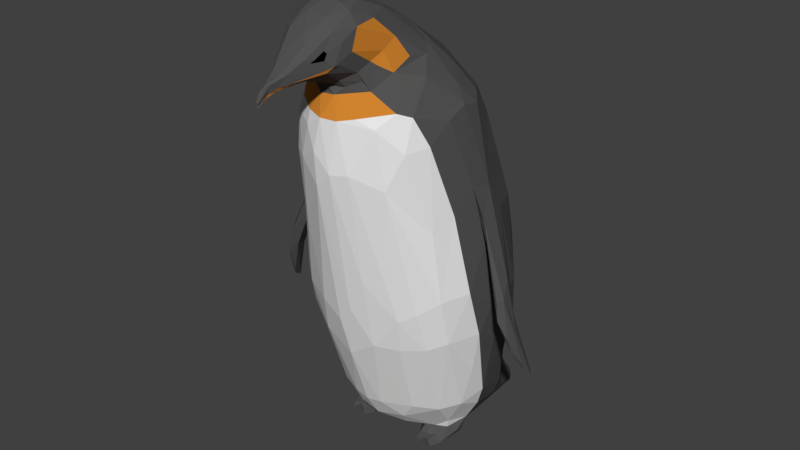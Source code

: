 # Source: Penguin.blend  (saved by Blender 2.79.0; exported with 4.5.12 LTS)
import bpy
from mathutils import Matrix  # noqa: F401  (used for matrix-valued properties, if any)

bpy.ops.wm.read_factory_settings(use_empty=True)
scene = bpy.context.scene
scene.name = 'Scene'

# ---- collections
col_collection_1 = bpy.data.collections.new('Collection 1'); scene.collection.children.link(col_collection_1)

# ---- materials (node trees are filled in below, after node groups)
mat_penguin_eyes = bpy.data.materials.new('Penguin Eyes')
mat_penguin_eyes.alpha_threshold = 0.0
mat_penguin_eyes.diffuse_color = (0.0, 0.0, 0.0, 1.0)
mat_penguin_eyes.roughness = 0.5
mat_penguin_skin = bpy.data.materials.new('Penguin Skin')
mat_penguin_skin.alpha_threshold = 0.0
mat_penguin_skin.diffuse_color = (0.0291, 0.0291, 0.0291, 1.0)
mat_penguin_skin.roughness = 0.5
mat_penguin_belly = bpy.data.materials.new('Penguin Belly')
mat_penguin_belly.alpha_threshold = 0.0
mat_penguin_belly.roughness = 0.5
mat_penguin_orange = bpy.data.materials.new('Penguin Orange')
mat_penguin_orange.alpha_threshold = 0.0
mat_penguin_orange.diffuse_color = (0.624, 0.227, 0.02843, 1.0)
mat_penguin_orange.roughness = 0.5

# ---- material node trees
mat_penguin_eyes.use_nodes = True; mat_penguin_eyes.node_tree.nodes.clear()
_N = mat_penguin_eyes.node_tree.nodes; _L = mat_penguin_eyes.node_tree.links
n0 = _N.new('ShaderNodeOutputMaterial'); n0.name = 'Material Output'; n0.location = (300, 300)
n1 = _N.new('ShaderNodeBsdfDiffuse'); n1.name = 'Diffuse BSDF'; n1.location = (10, 300)
n1.inputs[0].default_value = (0.0, 0.0, 0.0, 1.0)
_L.new(n1.outputs[0], n0.inputs[0])
n0.is_active_output = True
mat_penguin_skin.use_nodes = True; mat_penguin_skin.node_tree.nodes.clear()
_N = mat_penguin_skin.node_tree.nodes; _L = mat_penguin_skin.node_tree.links
n0 = _N.new('ShaderNodeOutputMaterial'); n0.name = 'Material Output'; n0.location = (300, 300)
n1 = _N.new('ShaderNodeBsdfDiffuse'); n1.name = 'Diffuse BSDF'; n1.location = (10, 300)
n1.inputs[0].default_value = (0.0865, 0.0865, 0.0865, 1.0)
_L.new(n1.outputs[0], n0.inputs[0])
n0.is_active_output = True
mat_penguin_belly.use_nodes = True; mat_penguin_belly.node_tree.nodes.clear()
_N = mat_penguin_belly.node_tree.nodes; _L = mat_penguin_belly.node_tree.links
n0 = _N.new('ShaderNodeOutputMaterial'); n0.name = 'Material Output'; n0.location = (300, 300)
n1 = _N.new('ShaderNodeBsdfDiffuse'); n1.name = 'Diffuse BSDF'; n1.location = (10, 300)
_L.new(n1.outputs[0], n0.inputs[0])
n0.is_active_output = True
mat_penguin_orange.use_nodes = True; mat_penguin_orange.node_tree.nodes.clear()
_N = mat_penguin_orange.node_tree.nodes; _L = mat_penguin_orange.node_tree.links
n0 = _N.new('ShaderNodeOutputMaterial'); n0.name = 'Material Output'; n0.location = (300, 300)
n1 = _N.new('ShaderNodeBsdfDiffuse'); n1.name = 'Diffuse BSDF'; n1.location = (10, 300)
n1.inputs[0].default_value = (0.624, 0.227, 0.02843, 1.0)
_L.new(n1.outputs[0], n0.inputs[0])
n0.is_active_output = True

# ---- world
world_world = bpy.data.worlds.new('World'); scene.world = world_world
world_world.color = (0.05088, 0.05088, 0.05088)
world_world.use_sun_shadow = False
world_world.sun_shadow_jitter_overblur = 0.0
world_world.cycles.sampling_method = 'MANUAL'

# ---- meshes
me_penguin = bpy.data.meshes.new('Penguin')
me_penguin.from_pydata([(0.1722, 0.7405, 0.05322), (0.1795, 0.1981, 0.01374), (0.2267, 0.04259, 0.1069), (0.1891, 0.216, 0.05368), (-0.06029, 0.8513, 0.08098), (-0.1466, 0.7878, 0.07615), (-0.2531, 0.7074, 0.07102), (-0.2023, 0.7417, 0.05238), (-0.2177, 0.7352, 0.04782), (-0.2855, 0.1837, 0.04422), (-0.1301, 0.1607, 0.04132), (0.001577, 0.1524, 0.02918), (-0.1259, 0.1067, 0.01796), (-0.1671, 0.008256, 0.1054), (-0.2111, -0.0006241, 0.1114), (-0.1795, 0.1981, 0.01374), (0.03661, -0.2921, 2.368), (0.06275, -0.1596, 2.31), (0.0356, 0.2924, 2.03), (0.2677, -0.3181, 1.929), (-0.005237, -0.4921, 1.897), (0.2328, -0.1571, 0.3387), (0.3322, -0.06924, 0.3175), (0.4353, -0.1474, 0.7788), (0.3941, -0.2204, 1.36), (0.4836, 0.06264, 1.288), (0.5045, 0.1424, 1.264), (0.5011, 0.07699, 1.272), (0.3883, 0.4425, 0.806), (0.3716, 0.3834, 1.345), (0.2842, 0.5305, 0.7827), (0.112, 0.5922, 0.3902), (0.3606, 0.1224, 1.875), (0.3401, 0.4796, 1.097), (0.004166, 0.6528, 0.2914), (0.1149, -0.4677, 2.246), (-0.02089, -0.715, 2.129), (-0.02875, -0.81, 2.047), (-0.08751, -0.2124, 2.353), (-0.01265, -0.428, 2.023), (-0.3161, 0.07517, 1.972), (-0.01998, -0.3832, 0.8468), (-0.08959, -0.4803, 1.842), (-0.3007, -0.08937, 0.3387), (-0.312, -0.3036, 1.81), (-0.5019, 0.1715, 0.7476), (-0.3794, 0.1237, 1.829), (-0.3448, 0.1954, 1.834), (-0.04038, 0.6367, 1.002), (-0.03929, 0.6193, 1.24), (-0.1528, 0.4839, 1.602), (-0.242, -0.3889, 1.664), (-0.1464, -0.3538, 2.355), (-0.1904, -0.4262, 2.201), (-0.07616, -0.665, 2.093), (-0.0511, -0.751, 2.102), (-0.04331, -0.7655, 2.062), (0.5611, 0.1023, 1.131), (0.6872, 0.02699, 0.8852), (0.7454, 0.08547, 0.6457), (0.7428, 0.008381, 0.7249), (0.7566, 0.06296, 0.6493), (-0.1957, 0.6833, 0.1301), (0.1281, -0.08065, 0.1575), (-0.6398, 0.08827, 1.039), (-0.6622, 0.03853, 0.8762), (-0.7355, 0.06868, 0.6356), (-0.7054, 0.003258, 0.7113), (-0.7441, 0.08236, 0.6491), (-0.511, 0.1133, 1.251), (-0.5132, 0.1501, 1.278), (-0.01854, -0.5586, 2.071), (0.02755, -0.5602, 2.102), (0.02987, 0.7875, 0.07691), (0.09852, 0.8167, 0.07061), (0.1986, 0.7508, 0.07601), (0.1708, 0.7327, 0.1087), (0.1243, 0.6962, 0.05688), (0.2509, 0.6788, 0.08038), (0.2558, 0.6624, 0.07116), (0.2599, 0.2449, 0.09015), (0.2068, 0.6008, 0.04909), (0.1549, 0.1847, 0.04365), (0.3001, 0.04651, 0.1675), (0.2883, 0.1826, 0.0457), (0.1771, 0.02242, 0.1069), (0.008177, 0.03412, 0.06735), (0.03211, 0.2219, 0.0228), (0.3284, 0.1624, 0.1425), (0.2966, 0.2009, 0.09769), (0.2883, 0.0575, 0.1189), (0.233, 0.2009, 0.02481), (0.2797, 0.0108, 0.04067), (0.1351, 0.1436, 0.00509), (-0.0832, 0.7662, 0.1164), (-0.06606, 0.8385, 0.06904), (-0.122, 0.7291, 0.05215), (-0.1878, 0.8243, 0.05472), (-0.1566, 0.7817, 0.03268), (-0.04001, 0.2307, 0.02346), (-0.2189, 0.2976, 0.06755), (-0.1624, -0.002929, 0.02971), (-0.1421, 0.156, 0.004902), (-0.233, 0.2009, 0.02481), (-0.2797, 0.0108, 0.04067), (-0.2095, -0.02748, 0.1492), (-0.08647, -0.07459, 0.1417), (-0.1242, 0.1298, 0.03723), (-0.1703, 0.201, 0.04147), (-0.1252, 0.08808, 0.04552), (-0.3132, 0.1367, 0.06239), (-0.2489, 0.2159, 0.07321), (-0.2724, 0.03102, 0.0873), (-0.3211, 0.1951, 0.1368), (-0.1739, 0.006898, 0.06823), (0.1795, -0.2292, 2.065), (-0.04849, -0.4441, 2.04), (-0.002301, -0.07038, 2.29), (0.05782, -0.4337, 2.058), (0.1124, -0.3801, 2.091), (0.1766, -0.1204, 2.109), (0.145, -0.3377, 2.003), (0.1424, -0.2546, 2.161), (0.02787, -0.4326, 2.042), (0.06298, -0.4045, 2.022), (0.1436, 0.04559, 2.122), (-0.02944, 0.02542, 2.239), (0.1173, -0.3567, 2.048), (0.1422, -0.2904, 2.105), (0.186, -0.01906, 2.097), (0.2092, 0.1547, 2.017), (-0.01682, 0.2633, 2.067), (0.03271, 0.6204, 0.3748), (0.0241, 0.6332, 1.136), (-0.008695, 0.3986, 1.901), (0.03535, 0.4914, 1.705), (0.04396, 0.559, 1.509), (0.06979, 0.6315, 0.7819), (0.1316, 0.494, 1.611), (0.1279, 0.5859, 0.5158), (0.3248, 0.4488, 0.4558), (0.4692, 0.3249, 0.9422), (0.4482, 0.3616, 0.7624), (0.3094, 0.041, 1.977), (0.5047, 0.2132, 0.9318), (0.497, 0.1363, 0.7142), (0.395, 0.2947, 0.2471), (0.2699, -0.1204, 2.039), (0.4476, -0.01007, 1.539), (0.4754, 0.01102, 1.399), (0.4948, 0.01332, 0.7805), (0.4054, 0.1474, 0.2718), (0.488, -0.0606, 1.033), (0.2674, -0.2304, 1.985), (0.3706, -0.2182, 1.774), (0.4277, -0.1956, 1.017), (0.3631, -0.2181, 0.7481), (0.2743, -0.3156, 0.9141), (0.07245, -0.4755, 1.894), (0.1281, -0.4715, 1.657), (0.1635, -0.1391, 0.2388), (0.04507, -0.5002, 1.649), (0.142, -0.3362, 0.7448), (0.2566, -0.2851, 0.7366), (0.5131, 0.08737, 0.9266), (0.5044, 0.001683, 1.391), (0.4533, 0.1094, 1.499), (0.3951, 0.3714, 0.4712), (0.04094, 0.696, 0.1997), (0.1918, 0.5886, 0.803), (0.1211, 0.6126, 1.078), (0.3076, 0.1875, 1.905), (0.3787, -0.09698, 1.861), (0.319, -0.2712, 1.91), (0.2194, -0.4005, 1.867), (0.1435, -0.4323, 1.908), (0.006607, 0.586, 1.439), (0.2457, 0.4592, 1.499), (0.4305, -0.1171, 1.429), (0.1741, 0.5708, 1.264), (0.2525, 0.5135, 0.3943), (0.4765, 0.244, 0.6509), (0.4464, 0.1298, 0.3873), (0.4567, 0.01968, 0.5595), (0.3991, 0.01845, 0.334), (0.07753, -0.2173, 0.3299), (0.03028, -0.3856, 2.373), (0.08131, -0.3893, 2.348), (0.1216, -0.3876, 2.29), (0.1257, -0.4262, 2.195), (0.01965, -0.5842, 2.245), (0.03972, -0.4768, 2.337), (0.08728, -0.4972, 2.285), (0.03823, -0.6184, 2.184), (-0.01013, -0.6855, 2.149), (-0.0131, -0.713, 2.087), (-0.02695, -0.7697, 2.1), (-0.02126, -0.7508, 2.101), (-0.02765, -0.7603, 2.068), (-0.02777, -0.7908, 2.045), (-0.0931, 0.1111, 2.164), (-0.1937, -0.3075, 2.055), (-0.1392, -0.3746, 2.03), (-0.198, -0.4228, 2.258), (-0.2191, -0.123, 2.149), (-0.19, -0.3542, 2.304), (-0.1676, -0.4652, 2.125), (-0.05429, -0.3706, 2.385), (-0.2397, -0.1656, 2.072), (-0.07321, -0.4189, 2.009), (-0.08952, -0.4284, 2.041), (-0.07958, 0.3014, 2.018), (-0.3396, -0.1256, 1.955), (-0.2233, -0.3066, 2.003), (-0.05188, -0.432, 1.982), (-0.09115, 0.6417, 0.2668), (-0.1334, 0.554, 1.417), (-0.1368, 0.6106, 0.781), (-0.2515, 0.315, 1.821), (-0.3364, 0.4668, 1.201), (-0.3973, 0.3647, 1.29), (-0.4892, 0.07815, 1.258), (-0.205, -0.1532, 0.317), (-0.1718, -0.3113, 0.7118), (-0.001114, -0.2261, 0.3205), (-0.08093, -0.2144, 0.3289), (-0.1358, -0.3697, 0.912), (-0.08597, -0.1672, 0.2402), (-0.1493, -0.4587, 1.675), (-0.2934, -0.2893, 0.9243), (-0.2099, -0.3825, 1.322), (-0.3415, -0.2182, 0.7663), (-0.3722, -0.2218, 0.9662), (-0.3437, -0.2608, 1.311), (-0.2169, -0.3968, 1.858), (-0.298, 0.04364, 0.1802), (-0.3684, -0.01408, 0.3452), (-0.4543, -0.0706, 0.7594), (-0.4498, -0.1137, 1.029), (-0.3995, -0.1602, 1.594), (-0.3014, -0.2695, 1.91), (-0.428, 0.1093, 0.3367), (-0.4975, 0.03908, 0.7816), (-0.4571, -0.01241, 1.462), (-0.5118, 0.1617, 0.9101), (-0.4594, 0.01701, 1.517), (-0.399, -0.01207, 1.852), (-0.3924, 0.2788, 0.2368), (-0.3488, 0.4265, 0.2046), (-0.4251, 0.3261, 0.4866), (-0.4642, 0.3313, 0.7673), (-0.301, 0.5065, 0.2202), (-0.3267, 0.4472, 0.4451), (-0.3849, 0.4505, 0.8123), (-0.2865, 0.4081, 1.537), (-0.196, 0.2133, 2.008), (-0.2005, 0.5427, 0.4583), (-0.28, 0.5332, 0.7785), (-0.2605, 0.5332, 1.188), (-0.07573, 0.5983, 0.479), (-0.1357, 0.5999, 1.167), (-0.1062, 0.41, 1.83), (-0.3661, -0.2034, 1.847), (-0.4904, 0.1603, 1.349), (-0.4557, 0.2123, 1.339), (-0.03903, 0.6161, 0.3878), (-0.1652, 0.5729, 0.3738), (-0.4088, 0.3298, 0.3122), (-0.4392, 0.1957, 0.3504), (-0.1044, -0.3905, 2.372), (-0.1663, -0.4386, 2.32), (-0.1604, -0.5061, 2.131), (-0.06231, -0.4746, 2.346), (-0.158, -0.5076, 2.276), (-0.1026, -0.4585, 2.348), (-0.1432, -0.5416, 2.128), (-0.01432, -0.5507, 2.284), (-0.07627, -0.6808, 2.139), (-0.06616, -0.6818, 2.15), (-0.05783, -0.7129, 2.084), (-0.04367, -0.8105, 2.046), (-0.03667, -0.8134, 2.032), (0.5521, 0.001038, 1.186), (0.6272, 0.03179, 1.111), (0.6488, 0.05887, 0.9413), (0.6425, -0.07106, 1.047), (0.656, -0.07926, 0.9577), (0.7082, -0.02977, 0.7825), (0.7253, 0.08695, 0.6863), (0.7455, 0.03612, 0.6644), (0.7262, 0.06065, 0.6735), (0.2867, 0.5515, 0.1733), (-0.0746, 0.6941, 0.1923), (-0.2617, 0.63, 0.119), (-0.565, -0.01232, 1.105), (-0.5832, 0.07292, 1.105), (-0.6425, -0.03983, 1.036), (-0.6098, 0.1113, 1.137), (-0.6316, 0.0489, 1.107), (-0.6317, -0.03946, 0.9021), (-0.6824, -0.05887, 0.8431), (-0.6907, -0.01227, 0.9012), (-0.6915, 0.06629, 0.8713), (-0.7347, 0.02987, 0.6609), (-0.743, 0.05556, 0.6834), (-0.5269, 0.06284, 1.339), (0.01329, 0.7886, 0.09653), (0.3504, 0.2358, 0.1721), (-0.03949, -0.7631, 2.053), (-0.04846, -0.7119, 2.073), (-0.05266, -0.5987, 2.074), (-0.08596, -0.559, 2.079), (-0.1129, -0.563, 2.099), (-0.02893, -0.8049, 2.03), (-0.02267, -0.7185, 2.071), (-0.01385, -0.6801, 2.077), (0.07519, -0.5252, 2.117), (0.1072, -0.479, 2.146), (0.06115, 0.7191, 0.05121), (0.1588, 0.7634, 0.07953), (0.09578, 0.106, 0.04816), (0.1498, -0.003006, 0.02972), (0.3133, 0.1375, 0.06221), (-0.2982, 0.5534, 0.1144), (-0.325, 0.1404, 0.1473), (-0.1071, 0.08107, 0.06073), (0.01245, -0.1612, 0.2083), (-0.2619, 0.02602, 0.1255), (-0.2142, -0.01061, 0.08328), (0.05505, 0.02517, 2.213), (0.1118, -0.2756, 2.299), (-0.02049, -0.2309, 2.363), (0.1396, -0.1704, 2.201), (0.02488, -0.4318, 1.989), (0.3497, 0.4272, 0.2123), (0.3696, 0.01971, 1.898), (0.2613, -0.3874, 1.591), (0.09239, 0.3947, 1.864), (0.2257, 0.3004, 1.881), (0.3153, 0.2617, 1.785), (0.3184, -0.3205, 1.758), (0.4587, 0.1951, 1.362), (0.4896, 0.1394, 1.25), (0.3479, -0.2723, 0.9585), (0.1358, -0.3985, 1.104), (0.05181, -0.3944, 0.9391), (0.1714, 0.6207, 0.2254), (0.3087, 0.4942, 0.2269), (0.4073, 0.3339, 0.3137), (0.1029, -0.5064, 2.147), (0.07843, -0.5336, 2.131), (0.01088, -0.6543, 2.096), (0.003414, -0.6812, 2.135), (-0.2325, -0.02088, 2.097), (-0.2048, -0.3145, 2.139), (-0.1189, -0.03776, 2.25), (-0.1561, -0.2174, 2.316), (-0.1462, -0.4137, 2.072), (-0.001651, 0.6129, 0.4716), (-0.002551, 0.6411, 0.7605), (-0.03343, 0.5102, 1.663), (-0.2068, 0.5847, 0.2485), (-0.473, 0.3261, 0.9379), (-0.4426, 0.1193, 1.539), (-0.492, 0.05415, 1.291), (-0.4984, -0.0001071, 0.9925), (-0.09156, -0.4614, 1.906), (-0.001415, -0.3365, 0.6443), (-0.03444, -0.4939, 1.575), (-0.03938, -0.5015, 1.74), (-0.4867, 0.1539, 1.255), (-0.103, -0.5451, 2.283), (-0.05722, -0.7173, 2.126), (-0.03923, -0.7583, 2.109), (-0.0439, -0.7874, 2.084), (-0.04403, -0.7938, 2.039), (0.657, -0.03871, 1.055), (0.6408, 0.0589, 0.8983), (0.703, -0.05385, 0.8562), (0.635, -0.02277, 0.9238), (-0.5099, -0.00295, 1.346), (-0.6303, -0.07776, 0.9873), (-0.03784, -0.8091, 2.023), (-0.06193, -0.6679, 2.079), (-0.03142, -0.7624, 2.053), (0.1028, 0.1248, 0.02663), (0.2648, 0.2009, 0.06125), (0.3083, 0.1725, 0.09409), (0.3208, 0.15, 0.1023), (0.3208, 0.09752, 0.09058), (0.2532, 0.006886, 0.08377), (0.284, 0.03415, 0.07981), (0.2924, 0.1918, 0.0717), (0.1697, -0.0101, 0.07831), (0.2269, -0.01167, 0.07829), (0.2656, -0.05299, 0.04824), (0.1835, -0.06266, 0.04058), (0.247, -0.05573, 0.07841), (-0.2122, -0.03649, 0.07835), (-0.1759, -0.06112, 0.04085), (-0.184, -0.05424, 0.06781), (-0.258, -0.05151, 0.04852), (-0.2529, -0.03736, 0.08116), (0.1886, -0.06763, 0.07459), (0.2286, -0.03872, 0.07458), (-0.2169, -0.02631, 0.04468), (-0.2109, 0.08338, 0.02279), (-0.221, 0.003937, 0.03519), (0.2245, -0.02782, 0.04441), (0.2074, 0.07719, 0.02288), (0.184, 0.1722, 0.01495), (0.221, 0.003898, 0.0352), (-0.1545, -0.5368, 2.187), (-0.1447, -0.5453, 2.209), (-0.1202, -0.5973, 2.168), (-0.1403, -0.5555, 2.165), (0.06082, -0.5744, 2.185), (0.0802, -0.5409, 2.174), (0.07438, -0.549, 2.173), (0.08381, -0.5292, 2.204), (0.07553, -0.5381, 2.215), (0.05037, -0.5933, 2.17), (0.293, -0.3193, 1.844), (-0.2192, -0.3637, 1.911), (0.1274, -0.3173, 2.126)], [], [(74, 306, 76), (306, 168, 76), (319, 77, 74), (319, 74, 76), (76, 75, 319), (319, 0, 77), (78, 76, 291), (75, 76, 78), (75, 79, 0), (81, 87, 0), (307, 80, 79), (3, 81, 79), (82, 87, 3), (11, 82, 320), (63, 86, 320), (86, 63, 326), (326, 106, 86), (3, 1, 82), (89, 80, 307), (393, 321, 396, 403), (90, 88, 83), (104, 112, 324), (80, 89, 3), (3, 89, 386), (93, 409, 411, 321), (91, 92, 409, 410), (394, 393, 403, 404), (90, 390, 391), (85, 394, 2), (322, 387, 388), (324, 110, 104), (318, 95, 4), (306, 73, 4), (318, 87, 95), (95, 87, 99), (94, 5, 62), (62, 292, 94), (5, 95, 96), (5, 94, 4), (5, 98, 97), (62, 5, 97), (98, 96, 99), (97, 7, 6), (98, 7, 97), (6, 293, 97), (99, 7, 98), (99, 8, 7), (114, 101, 109), (10, 100, 99), (108, 100, 10), (9, 104, 110), (10, 11, 325), (13, 325, 106), (106, 105, 13), (11, 86, 325), (10, 107, 108), (105, 235, 327), (325, 13, 109), (324, 112, 327), (327, 235, 324), (111, 100, 108), (104, 103, 406), (102, 103, 15), (107, 109, 12), (15, 111, 108), (90, 391, 389), (107, 12, 102), (14, 112, 328), (327, 112, 14), (328, 13, 14), (110, 113, 9), (116, 123, 71), (123, 118, 72), (329, 125, 130), (122, 188, 189), (207, 16, 331), (16, 330, 17), (187, 330, 16), (128, 122, 424), (316, 118, 119), (119, 118, 127), (332, 330, 188), (329, 117, 17), (117, 38, 331), (115, 120, 122), (122, 128, 115), (125, 17, 330), (123, 116, 39), (129, 125, 332), (332, 120, 129), (120, 332, 122), (123, 39, 124), (121, 128, 119), (124, 118, 123), (171, 338, 130), (143, 335, 32), (335, 143, 147), (173, 147, 153), (174, 19, 175), (175, 19, 121), (333, 158, 175), (131, 126, 329), (329, 18, 131), (129, 147, 143), (147, 129, 115), (115, 153, 147), (115, 121, 19), (121, 124, 333), (121, 127, 124), (124, 39, 333), (367, 345, 41), (368, 41, 345), (344, 345, 162), (344, 159, 161), (163, 162, 21), (157, 162, 163), (157, 336, 159), (159, 344, 157), (175, 158, 174), (156, 343, 157), (155, 343, 23), (24, 154, 340), (340, 173, 422), (19, 174, 422), (183, 150, 23), (178, 155, 152), (154, 24, 178), (154, 172, 173), (151, 182, 184), (183, 182, 150), (178, 152, 25), (25, 149, 148), (148, 178, 25), (172, 335, 173), (164, 150, 145), (341, 284, 26), (283, 284, 341), (283, 341, 166), (348, 181, 182), (181, 145, 182), (144, 145, 181), (149, 25, 27), (347, 140, 167), (142, 181, 167), (141, 144, 142), (141, 29, 341), (29, 166, 341), (347, 180, 140), (140, 30, 28), (28, 167, 140), (33, 141, 28), (29, 177, 339), (339, 338, 171), (139, 169, 30), (30, 140, 139), (33, 30, 169), (179, 138, 177), (179, 136, 138), (136, 179, 176), (176, 179, 133), (133, 137, 359), (133, 170, 137), (136, 360, 135), (135, 134, 337), (177, 138, 338), (32, 335, 166), (148, 165, 166), (335, 172, 148), (336, 340, 174), (161, 158, 20), (33, 169, 170), (170, 179, 33), (341, 342, 141), (342, 25, 164), (152, 164, 25), (34, 132, 168), (168, 132, 31), (346, 31, 180), (291, 346, 347), (347, 346, 180), (334, 347, 348), (146, 334, 348), (160, 22, 21), (185, 326, 160), (185, 224, 326), (188, 187, 192), (192, 35, 188), (317, 189, 349), (191, 187, 186), (276, 191, 272), (350, 352, 351), (192, 194, 193), (351, 352, 195), (36, 352, 194), (197, 195, 352), (195, 197, 198), (373, 374, 196), (196, 374, 37), (38, 207, 331), (200, 255, 355), (203, 354, 53), (38, 356, 52), (204, 205, 356), (52, 356, 205), (208, 213, 201), (201, 354, 208), (116, 210, 39), (355, 38, 126), (202, 357, 201), (134, 261, 211), (211, 218, 255), (255, 47, 40), (40, 246, 212), (20, 333, 214), (214, 366, 20), (211, 200, 131), (255, 200, 211), (40, 355, 255), (355, 40, 353), (353, 212, 208), (208, 240, 213), (212, 240, 208), (202, 213, 209), (39, 209, 333), (42, 369, 20), (20, 366, 42), (225, 223, 222), (223, 229, 231), (229, 223, 226), (230, 233, 229), (51, 230, 228), (234, 228, 42), (229, 232, 231), (229, 233, 232), (51, 44, 233), (43, 237, 236), (232, 238, 237), (239, 365, 238), (241, 45, 268), (244, 45, 242), (242, 365, 244), (250, 249, 45), (362, 45, 244), (253, 249, 250), (220, 264, 363), (264, 263, 363), (252, 251, 249), (257, 252, 253), (254, 220, 47), (47, 255, 218), (266, 361, 252), (252, 256, 266), (217, 256, 257), (253, 258, 257), (257, 258, 217), (216, 258, 254), (265, 215, 266), (256, 259, 266), (266, 259, 265), (50, 360, 216), (359, 259, 217), (359, 217, 48), (176, 216, 360), (132, 34, 265), (265, 358, 132), (261, 134, 360), (50, 254, 218), (261, 50, 218), (218, 254, 47), (46, 47, 363), (246, 46, 363), (245, 246, 363), (245, 243, 262), (228, 234, 51), (228, 368, 369), (368, 161, 369), (49, 133, 48), (48, 260, 49), (219, 362, 220), (264, 244, 370), (244, 365, 221), (226, 230, 229), (34, 168, 292), (292, 215, 34), (248, 247, 267), (268, 267, 247), (227, 225, 222), (227, 326, 224), (224, 225, 227), (271, 53, 206), (272, 207, 274), (273, 203, 53), (270, 273, 274), (271, 275, 53), (207, 269, 274), (270, 203, 273), (272, 274, 371), (371, 278, 276), (278, 190, 276), (273, 278, 371), (275, 271, 312), (190, 278, 194), (194, 278, 36), (279, 55, 54), (277, 55, 372), (36, 278, 372), (372, 373, 36), (55, 279, 56), (373, 372, 374), (374, 55, 280), (281, 280, 375), (27, 282, 149), (149, 282, 165), (376, 283, 165), (27, 25, 342), (342, 26, 27), (285, 376, 165), (283, 58, 284), (282, 377, 379), (58, 283, 376), (58, 288, 284), (287, 286, 379), (288, 290, 377), (376, 59, 58), (378, 287, 60), (289, 59, 61), (326, 227, 106), (106, 227, 105), (251, 323, 248), (62, 293, 251), (251, 361, 62), (62, 215, 292), (168, 306, 292), (168, 346, 76), (334, 79, 291), (291, 347, 334), (146, 307, 79), (83, 151, 184), (83, 184, 22), (2, 22, 160), (2, 83, 22), (160, 326, 63), (381, 294, 380), (294, 65, 295), (301, 296, 298), (65, 294, 299), (300, 381, 296), (294, 381, 299), (298, 302, 304), (304, 301, 298), (300, 299, 381), (68, 304, 302), (299, 66, 65), (68, 65, 66), (303, 68, 66), (245, 305, 380), (380, 298, 296), (380, 243, 245), (305, 363, 263), (297, 298, 305), (263, 264, 70), (70, 297, 263), (70, 370, 69), (69, 295, 70), (69, 221, 364), (364, 294, 69), (380, 364, 243), (310, 309, 383), (383, 312, 311), (311, 116, 71), (357, 210, 312), (313, 382, 384), (382, 308, 384), (384, 308, 314), (314, 309, 315), (118, 316, 72), (72, 71, 123), (74, 318, 73), (74, 73, 306), (77, 87, 318), (318, 74, 77), (346, 291, 76), (319, 75, 0), (0, 87, 77), (75, 78, 79), (79, 81, 0), (291, 79, 78), (79, 80, 3), (3, 87, 81), (84, 322, 92), (11, 87, 82), (320, 86, 11), (63, 85, 2), (85, 63, 320), (2, 90, 83), (89, 307, 88), (387, 89, 88), (321, 393, 320), (93, 1, 410), (91, 84, 92), (1, 93, 82), (104, 407, 405, 401), (84, 386, 392), (322, 388, 389), (321, 385, 93), (91, 1, 3), (73, 318, 4), (306, 4, 94), (94, 292, 306), (4, 95, 5), (96, 95, 99), (5, 96, 98), (97, 293, 62), (293, 323, 251), (6, 7, 8), (6, 323, 293), (113, 323, 100), (323, 6, 100), (100, 6, 8), (8, 99, 100), (12, 109, 101), (10, 99, 11), (99, 87, 11), (86, 106, 325), (12, 101, 102), (107, 325, 109), (107, 10, 325), (113, 100, 111), (111, 9, 113), (107, 102, 108), (105, 327, 14), (324, 113, 110), (13, 105, 14), (102, 101, 407, 406), (104, 9, 103), (108, 102, 15), (109, 13, 114), (112, 104, 401, 402), (111, 103, 9), (328, 114, 13), (111, 15, 103), (17, 331, 16), (128, 121, 115), (189, 317, 119), (119, 424, 189), (332, 125, 330), (187, 188, 330), (332, 188, 122), (17, 117, 331), (117, 126, 38), (119, 127, 121), (127, 118, 124), (329, 126, 117), (125, 329, 17), (134, 211, 18), (134, 18, 337), (338, 337, 18), (18, 130, 338), (143, 171, 130), (173, 335, 147), (19, 173, 153), (121, 333, 175), (158, 333, 20), (18, 211, 131), (130, 18, 329), (143, 130, 125), (125, 129, 143), (115, 129, 120), (19, 153, 115), (224, 185, 367), (161, 368, 345), (162, 367, 185), (162, 345, 367), (344, 161, 345), (21, 162, 185), (157, 344, 162), (157, 343, 336), (21, 22, 156), (156, 163, 21), (156, 157, 163), (343, 155, 336), (22, 184, 23), (23, 156, 22), (23, 343, 156), (24, 336, 155), (24, 340, 336), (340, 154, 173), (183, 23, 184), (23, 150, 152), (152, 155, 23), (178, 24, 155), (184, 182, 183), (150, 182, 145), (164, 152, 150), (148, 154, 178), (144, 164, 145), (27, 57, 282), (342, 341, 26), (348, 347, 167), (167, 181, 348), (142, 144, 181), (29, 339, 166), (32, 339, 171), (171, 143, 32), (28, 142, 167), (28, 30, 33), (28, 141, 142), (29, 33, 177), (180, 31, 139), (139, 140, 180), (179, 177, 33), (169, 137, 170), (138, 136, 135), (31, 132, 358), (31, 358, 139), (139, 358, 137), (137, 169, 139), (359, 137, 358), (136, 176, 360), (135, 360, 134), (138, 135, 337), (338, 138, 337), (339, 177, 338), (32, 166, 339), (166, 335, 148), (172, 154, 148), (159, 336, 174), (174, 158, 159), (161, 159, 158), (170, 133, 179), (33, 29, 141), (141, 342, 144), (342, 164, 144), (346, 168, 31), (348, 182, 146), (151, 146, 182), (21, 185, 160), (187, 16, 186), (16, 207, 186), (189, 188, 35), (35, 349, 189), (272, 191, 207), (192, 187, 191), (207, 191, 186), (349, 35, 419, 417), (193, 352, 421, 416), (192, 191, 190), (192, 193, 416, 420), (276, 190, 191), (192, 190, 194), (206, 312, 271), (350, 349, 417, 418), (194, 352, 193), (373, 196, 36), (197, 352, 196), (36, 196, 352), (196, 37, 197), (197, 37, 198), (198, 37, 199), (280, 37, 374), (37, 281, 199), (357, 312, 206), (357, 206, 354), (38, 52, 207), (116, 311, 210), (203, 204, 354), (354, 206, 53), (356, 353, 204), (354, 201, 357), (204, 203, 205), (355, 356, 38), (39, 210, 209), (356, 355, 353), (208, 354, 204), (202, 209, 210), (200, 355, 126), (210, 357, 202), (204, 353, 208), (211, 261, 218), (212, 246, 262), (212, 262, 240), (234, 423, 240), (213, 423, 366), (366, 214, 213), (131, 200, 126), (353, 40, 212), (213, 202, 201), (213, 214, 209), (333, 209, 214), (367, 225, 224), (225, 367, 223), (223, 367, 41), (41, 226, 223), (368, 228, 230), (222, 223, 231), (51, 233, 230), (42, 366, 234), (231, 43, 222), (44, 234, 240), (43, 231, 237), (232, 237, 231), (237, 238, 365), (239, 238, 233), (233, 44, 239), (262, 239, 44), (44, 240, 262), (236, 237, 241), (241, 237, 242), (365, 242, 237), (221, 365, 239), (243, 221, 239), (243, 364, 221), (241, 242, 45), (267, 268, 249), (45, 249, 268), (362, 250, 45), (46, 246, 40), (249, 251, 267), (253, 252, 249), (362, 253, 250), (363, 47, 220), (46, 40, 47), (257, 256, 252), (253, 362, 219), (254, 219, 220), (216, 260, 258), (50, 216, 254), (254, 258, 219), (217, 259, 256), (217, 258, 260), (265, 34, 215), (265, 259, 358), (217, 260, 48), (260, 216, 49), (49, 216, 176), (358, 259, 359), (359, 48, 133), (176, 133, 49), (261, 360, 50), (245, 262, 246), (262, 243, 239), (51, 234, 44), (369, 42, 228), (161, 20, 369), (258, 253, 219), (362, 264, 220), (264, 362, 244), (221, 370, 244), (233, 238, 232), (226, 368, 230), (226, 41, 368), (361, 266, 215), (251, 252, 361), (248, 267, 251), (268, 247, 241), (241, 324, 235), (235, 236, 241), (236, 235, 43), (43, 235, 105), (52, 270, 269), (205, 270, 52), (270, 205, 203), (269, 207, 52), (274, 269, 270), (53, 275, 415, 412), (371, 274, 273), (272, 371, 276), (275, 277, 414, 415), (273, 277, 278), (54, 277, 275), (372, 278, 277), (54, 55, 277), (374, 372, 55), (56, 280, 55), (375, 280, 56), (280, 281, 37), (165, 148, 149), (165, 283, 166), (27, 26, 57), (282, 286, 165), (286, 282, 379), (57, 26, 284), (284, 377, 57), (285, 165, 286), (282, 57, 377), (286, 378, 285), (376, 285, 378), (378, 60, 376), (379, 377, 290), (378, 286, 287), (284, 288, 377), (287, 379, 290), (290, 289, 287), (376, 60, 61), (376, 61, 59), (60, 287, 289), (59, 288, 58), (60, 289, 61), (290, 288, 59), (59, 289, 290), (105, 227, 222), (105, 222, 43), (247, 113, 324), (324, 241, 247), (247, 323, 113), (248, 323, 247), (62, 361, 215), (146, 79, 334), (307, 151, 88), (146, 151, 307), (83, 88, 151), (63, 2, 160), (296, 381, 380), (295, 65, 64), (64, 302, 297), (64, 65, 302), (298, 297, 302), (300, 67, 299), (300, 296, 301), (300, 301, 304), (304, 303, 300), (299, 67, 66), (67, 300, 303), (68, 302, 65), (67, 303, 66), (68, 303, 304), (380, 305, 298), (305, 245, 363), (263, 297, 305), (70, 64, 297), (70, 264, 370), (70, 295, 64), (69, 370, 221), (69, 294, 295), (380, 294, 364), (375, 382, 281), (308, 382, 375), (383, 311, 310), (310, 311, 71), (312, 210, 311), (56, 308, 375), (309, 308, 56), (314, 308, 309), (279, 309, 56), (315, 309, 310), (71, 72, 315), (315, 310, 71), (383, 309, 279), (54, 383, 279), (54, 312, 383), (275, 312, 54), (317, 316, 119), (93, 385, 82), (82, 385, 320), (385, 321, 320), (394, 390, 2), (386, 91, 3), (392, 386, 89), (391, 390, 92), (389, 92, 322), (389, 88, 90), (328, 112, 402, 398), (392, 387, 84), (320, 393, 85), (388, 387, 88), (321, 411, 408, 396), (90, 2, 390), (85, 393, 394), (322, 84, 387), (387, 392, 89), (84, 91, 386), (389, 391, 92), (389, 388, 88), (398, 399, 400), (395, 404, 408), (402, 401, 398), (398, 401, 405), (404, 403, 396), (395, 397, 404), (101, 114, 400, 399), (390, 394, 404, 397), (114, 328, 398, 400), (92, 390, 397, 395), (405, 399, 398), (405, 407, 101, 399), (406, 103, 102), (406, 407, 104), (408, 404, 396), (411, 409, 92), (410, 409, 93), (408, 411, 92, 395), (410, 1, 91), (412, 414, 413), (412, 415, 414), (273, 53, 412, 413), (277, 273, 413, 414), (416, 417, 419), (416, 418, 417), (420, 416, 419), (418, 416, 421), (35, 192, 420, 419), (352, 350, 418, 421), (317, 349, 316), (350, 316, 349), (351, 316, 350), (316, 351, 72), (72, 351, 315), (351, 195, 315), (315, 195, 314), (195, 198, 314), (314, 198, 384), (198, 199, 384), (384, 199, 313), (199, 281, 382, 313), (422, 174, 340), (422, 173, 19), (366, 423, 234), (240, 423, 213), (189, 424, 122), (424, 119, 128)])
me_penguin.polygons.foreach_set('material_index', [1, 1, 1, 1, 1, 1, 1, 1, 1, 1, 1, 1, 1, 1, 2, 2, 2, 1, 1, 1, 2, 1, 1, 1, 1, 1, 1, 1, 1, 1, 1, 1, 1, 1, 1, 1, 1, 1, 1, 1, 1, 1, 1, 1, 1, 1, 1, 1, 1, 1, 1, 1, 2, 2, 1, 1, 2, 1, 1, 2, 1, 1, 1, 1, 1, 1, 1, 1, 1, 1, 1, 1, 1, 1, 3, 1, 1, 1, 3, 1, 1, 3, 1, 1, 3, 3, 1, 1, 1, 1, 3, 1, 1, 1, 1, 1, 1, 1, 2, 3, 3, 1, 1, 1, 1, 1, 1, 1, 1, 1, 2, 2, 2, 2, 2, 2, 2, 2, 2, 2, 2, 2, 2, 2, 2, 2, 2, 1, 2, 2, 1, 1, 1, 1, 1, 1, 1, 1, 1, 1, 1, 1, 1, 1, 1, 1, 1, 1, 1, 1, 1, 1, 1, 1, 1, 1, 1, 1, 1, 1, 1, 1, 1, 1, 1, 1, 1, 1, 2, 2, 1, 1, 1, 1, 1, 1, 1, 1, 1, 1, 1, 1, 2, 2, 2, 1, 1, 1, 1, 1, 1, 1, 1, 1, 1, 1, 1, 1, 1, 1, 3, 1, 3, 1, 1, 1, 1, 1, 1, 1, 1, 1, 1, 3, 3, 1, 1, 1, 1, 1, 1, 1, 1, 1, 2, 2, 2, 2, 2, 2, 2, 2, 2, 2, 2, 2, 2, 2, 1, 1, 1, 1, 1, 1, 1, 1, 1, 1, 1, 1, 1, 1, 1, 1, 1, 1, 1, 1, 1, 1, 1, 1, 1, 1, 1, 1, 1, 1, 1, 1, 1, 1, 1, 2, 2, 2, 1, 1, 1, 1, 1, 2, 1, 1, 1, 1, 2, 2, 2, 1, 1, 1, 1, 1, 1, 1, 1, 1, 1, 1, 3, 1, 1, 1, 1, 1, 1, 1, 1, 1, 1, 1, 1, 1, 1, 1, 1, 1, 1, 1, 1, 1, 1, 1, 1, 1, 2, 2, 1, 1, 1, 1, 1, 1, 1, 1, 1, 2, 2, 2, 2, 2, 1, 1, 1, 1, 1, 1, 1, 1, 1, 1, 1, 1, 1, 1, 1, 1, 1, 1, 1, 1, 1, 1, 1, 1, 1, 1, 1, 1, 1, 1, 1, 1, 1, 1, 1, 1, 1, 1, 1, 1, 1, 1, 1, 1, 1, 1, 1, 1, 1, 1, 2, 2, 2, 1, 1, 1, 1, 1, 1, 1, 1, 1, 1, 1, 1, 1, 1, 1, 1, 1, 1, 1, 1, 1, 1, 1, 1, 1, 1, 1, 1, 2, 1, 1, 1, 1, 1, 1, 2, 1, 2, 1, 1, 1, 1, 1, 1, 1, 1, 1, 1, 1, 1, 1, 1, 3, 1, 1, 1, 1, 1, 1, 1, 1, 1, 1, 1, 1, 1, 3, 3, 1, 1, 1, 1, 1, 1, 2, 2, 2, 2, 2, 2, 2, 2, 2, 2, 2, 2, 2, 2, 2, 2, 2, 2, 2, 2, 2, 2, 2, 1, 1, 1, 1, 1, 1, 1, 1, 1, 1, 1, 1, 1, 1, 1, 1, 1, 1, 1, 1, 1, 1, 1, 1, 1, 1, 1, 1, 1, 1, 1, 1, 1, 1, 2, 2, 2, 1, 1, 1, 1, 1, 1, 1, 2, 1, 1, 1, 1, 1, 1, 1, 1, 1, 1, 1, 1, 1, 1, 1, 1, 1, 1, 1, 1, 1, 1, 1, 1, 1, 1, 1, 1, 3, 1, 1, 1, 3, 1, 1, 1, 3, 1, 1, 1, 1, 1, 1, 1, 2, 3, 3, 1, 1, 1, 1, 1, 2, 2, 2, 2, 2, 2, 2, 2, 2, 2, 2, 2, 2, 2, 2, 2, 2, 2, 2, 2, 1, 1, 1, 1, 1, 1, 1, 1, 1, 1, 1, 1, 1, 1, 1, 1, 1, 1, 1, 1, 1, 1, 1, 1, 1, 1, 1, 1, 1, 1, 1, 1, 2, 2, 2, 1, 1, 1, 1, 2, 2, 2, 1, 1, 1, 1, 2, 2, 2, 2, 1, 1, 1, 1, 1, 1, 1, 1, 1, 1, 1, 1, 1, 1, 1, 1, 1, 1, 1, 1, 1, 1, 1, 1, 1, 1, 1, 1, 1, 1, 1, 1, 1, 1, 1, 1, 1, 1, 1, 1, 1, 2, 2, 1, 1, 1, 1, 1, 1, 1, 1, 2, 2, 1, 1, 1, 1, 1, 1, 1, 1, 1, 1, 1, 1, 1, 1, 1, 1, 1, 1, 1, 1, 1, 1, 1, 1, 1, 1, 1, 1, 3, 3, 1, 3, 1, 1, 1, 3, 3, 3, 3, 1, 1, 1, 1, 1, 1, 1, 1, 1, 1, 1, 1, 1, 1, 1, 1, 1, 1, 1, 1, 1, 1, 1, 1, 1, 1, 1, 1, 1, 1, 1, 1, 1, 1, 1, 1, 1, 1, 1, 1, 1, 0, 0, 1, 1, 0, 0, 0, 0, 1, 1, 1, 3, 3, 3, 3, 3, 3, 3, 3, 3, 3, 1, 2, 2, 2, 3, 3, 1])
me_penguin.materials.append(mat_penguin_eyes)
me_penguin.materials.append(mat_penguin_skin)
me_penguin.materials.append(mat_penguin_belly)
me_penguin.materials.append(mat_penguin_orange)
me_penguin.use_remesh_preserve_volume = False
me_penguin.use_remesh_preserve_attributes = False
me_penguin.use_mirror_vertex_groups = False
me_penguin.update()
me_penguin.normals_split_custom_set([tuple(v) for v in zip(*[iter([0.1049, 0.4842, 0.8687, 0.1049, 0.4842, 0.8687, 0.1049, 0.4842, 0.8687, 0.2201, 0.7545, 0.6183, 0.2201, 0.7545, 0.6183, 0.2201, 0.7545, 0.6183, 0.2892, 0.1692, -0.9422, 0.2892, 0.1692, -0.9422, 0.2892, 0.1692, -0.9422, 0.5309, 0.6839, 0.5004, 0.5309, 0.6839, 0.5004, 0.5309, 0.6839, 0.5004, 0.2829, 0.7168, 0.6373, 0.2829, 0.7168, 0.6373, 0.2829, 0.7168, 0.6373, -0.5149, 0.4993, -0.6968, -0.5149, 0.4993, -0.6968, -0.5149, 0.4993, -0.6968, 0.5888, 0.578, 0.565, 0.5888, 0.578, 0.565, 0.5888, 0.578, 0.565, 0.5481, 0.4413, 0.7105, 0.5481, 0.4413, 0.7105, 0.5481, 0.4413, 0.7105, 0.5166, 0.3765, -0.769, 0.5166, 0.3765, -0.769, 0.5166, 0.3765, -0.769, 0.05609, 0.04337, -0.9975, 0.05609, 0.04337, -0.9975, 0.05609, 0.04337, -0.9975, 0.6694, -0.02728, -0.7424, 0.6694, -0.02728, -0.7424, 0.6694, -0.02728, -0.7424, 0.4421, -0.03096, -0.8964, 0.4421, -0.03096, -0.8964, 0.4421, -0.03096, -0.8964, 0.1957, 0.09909, -0.9757, 0.1957, 0.09909, -0.9757, 0.1957, 0.09909, -0.9757, 0.1241, -0.1494, -0.981, 0.1241, -0.1494, -0.981, 0.1241, -0.1494, -0.981, 0.1969, -0.4698, -0.8605, 0.1969, -0.4698, -0.8605, 0.1969, -0.4698, -0.8605, 0.05045, -0.5836, -0.8105, 0.05045, -0.5836, -0.8105, 0.05045, -0.5836, -0.8105, 0.03373, -0.5842, -0.8109, 0.03373, -0.5842, -0.8109, 0.03373, -0.5842, -0.8109, -0.6335, 0.7516, -0.184, -0.6335, 0.7516, -0.184, -0.6335, 0.7516, -0.184, 0.6328, 0.4168, -0.6526, 0.6328, 0.4168, -0.6526, 0.6328, 0.4168, -0.6526, -0.8957, -0.3891, 0.2154, -0.8957, -0.3891, 0.2154, -0.8957, -0.3891, 0.2154, -0.8957, -0.3891, 0.2154, 0.9147, -0.2848, -0.2869, 0.9147, -0.2848, -0.2869, 0.9147, -0.2848, -0.2869, -0.749, -0.5568, 0.359, -0.749, -0.5568, 0.359, -0.749, -0.5568, 0.359, 0.394, 0.1744, -0.9024, 0.394, 0.1744, -0.9024, 0.394, 0.1744, -0.9024, 0.2098, 0.9604, -0.1834, 0.2098, 0.9604, -0.1834, 0.2098, 0.9604, -0.1834, 0.09602, -0.1529, -0.9836, 0.09602, -0.1529, -0.9836, 0.09602, -0.1529, -0.9836, 0.09602, -0.1529, -0.9836, 0.2137, -0.02895, -0.9765, 0.2137, -0.02895, -0.9765, 0.2137, -0.02895, -0.9765, 0.2137, -0.02895, -0.9765, 0.02339, -0.08195, 0.9964, 0.02339, -0.08195, 0.9964, 0.02339, -0.08195, 0.9964, 0.02339, -0.08195, 0.9964, 0.6476, -0.6837, 0.3365, 0.6476, -0.6837, 0.3365, 0.6476, -0.6837, 0.3365, 0.1866, -0.457, 0.8696, 0.1866, -0.457, 0.8696, 0.1866, -0.457, 0.8696, 0.8787, 0.3842, -0.2835, 0.8787, 0.3842, -0.2835, 0.8787, 0.3842, -0.2835, -0.9641, -0.2353, -0.1231, -0.9641, -0.2353, -0.1231, -0.9641, -0.2353, -0.1231, 0.3901, 0.5284, -0.754, 0.3901, 0.5284, -0.754, 0.3901, 0.5284, -0.754, 0.5388, 0.7353, 0.4112, 0.5388, 0.7353, 0.4112, 0.5388, 0.7353, 0.4112, -0.08161, 0.06161, -0.9948, -0.08161, 0.06161, -0.9948, -0.08161, 0.06161, -0.9948, -2.949e-05, 0.07478, -0.9972, -2.949e-05, 0.07478, -0.9972, -2.949e-05, 0.07478, -0.9972, -0.3076, 0.5464, 0.779, -0.3076, 0.5464, 0.779, -0.3076, 0.5464, 0.779, -0.3945, 0.644, 0.6554, -0.3945, 0.644, 0.6554, -0.3945, 0.644, 0.6554, -0.2537, 0.273, -0.928, -0.2537, 0.273, -0.928, -0.2537, 0.273, -0.928, -0.3691, 0.4399, 0.8187, -0.3691, 0.4399, 0.8187, -0.3691, 0.4399, 0.8187, 0.7117, 0.6538, -0.2568, 0.7117, 0.6538, -0.2568, 0.7117, 0.6538, -0.2568, -0.03962, 0.4727, 0.8803, -0.03962, 0.4727, 0.8803, -0.03962, 0.4727, 0.8803, 0.6466, 0.1494, -0.748, 0.6466, 0.1494, -0.748, 0.6466, 0.1494, -0.748, -0.3991, 0.09578, -0.9119, -0.3991, 0.09578, -0.9119, -0.3991, 0.09578, -0.9119, -0.4715, 0.1074, -0.8753, -0.4715, 0.1074, -0.8753, -0.4715, 0.1074, -0.8753, -0.6532, 0.4499, 0.609, -0.6532, 0.4499, 0.609, -0.6532, 0.4499, 0.609, -0.3516, -0.05879, -0.9343, -0.3516, -0.05879, -0.9343, -0.3516, -0.05879, -0.9343, 0.2317, 0.1282, -0.9643, 0.2317, 0.1282, -0.9643, 0.2317, 0.1282, -0.9643, 0.8415, -0.4059, 0.3565, 0.8415, -0.4059, 0.3565, 0.8415, -0.4059, 0.3565, -0.2247, 0.04074, -0.9736, -0.2247, 0.04074, -0.9736, -0.2247, 0.04074, -0.9736, 0.4265, 0.4296, -0.796, 0.4265, 0.4296, -0.796, 0.4265, 0.4296, -0.796, -0.5466, -0.00109, -0.8374, -0.5466, -0.00109, -0.8374, -0.5466, -0.00109, -0.8374, -0.1052, -0.2639, -0.9588, -0.1052, -0.2639, -0.9588, -0.1052, -0.2639, -0.9588, -0.08564, -0.4688, -0.8791, -0.08564, -0.4688, -0.8791, -0.08564, -0.4688, -0.8791, -0.2743, -0.5974, -0.7535, -0.2743, -0.5974, -0.7535, -0.2743, -0.5974, -0.7535, -0.07183, -0.31, -0.948, -0.07183, -0.31, -0.948, -0.07183, -0.31, -0.948, 0.1544, 0.1581, -0.9753, 0.1544, 0.1581, -0.9753, 0.1544, 0.1581, -0.9753, -0.6552, -0.7291, -0.1979, -0.6552, -0.7291, -0.1979, -0.6552, -0.7291, -0.1979, 0.3097, -0.6694, -0.6753, 0.3097, -0.6694, -0.6753, 0.3097, -0.6694, -0.6753, -0.8492, -0.5005, 0.1684, -0.8492, -0.5005, 0.1684, -0.8492, -0.5005, 0.1684, -0.8247, -0.3741, -0.4242, -0.8247, -0.3741, -0.4242, -0.8247, -0.3741, -0.4242, -0.3624, 0.0684, -0.9295, -0.3624, 0.0684, -0.9295, -0.3624, 0.0684, -0.9295, -0.2261, -0.02567, -0.9738, -0.2261, -0.02567, -0.9738, -0.2261, -0.02567, -0.9738, -0.2012, 0.02714, -0.9792, -0.2012, 0.02714, -0.9792, -0.2012, 0.02714, -0.9792, 0.9983, -0.0318, -0.04813, 0.9983, -0.0318, -0.04813, 0.9983, -0.0318, -0.04813, 0.1286, 0.9811, -0.1444, 0.1286, 0.9811, -0.1444, 0.1286, 0.9811, -0.1444, 0.8275, -0.5176, 0.2176, 0.8275, -0.5176, 0.2176, 0.8275, -0.5176, 0.2176, 0.9174, 0.2139, -0.3356, 0.9174, 0.2139, -0.3356, 0.9174, 0.2139, -0.3356, -0.5331, -0.7771, 0.3345, -0.5331, -0.7771, 0.3345, -0.5331, -0.7771, 0.3345, -0.4624, -0.8866, 0.01131, -0.4624, -0.8866, 0.01131, -0.4624, -0.8866, 0.01131, 0.228, -0.9252, 0.3032, 0.228, -0.9252, 0.3032, 0.228, -0.9252, 0.3032, -0.8549, 0.3603, -0.3733, -0.8549, 0.3603, -0.3733, -0.8549, 0.3603, -0.3733, 0.06741, -0.2491, -0.9661, 0.06741, -0.2491, -0.9661, 0.06741, -0.2491, -0.9661, 0.4245, -0.387, -0.8186, 0.4245, -0.387, -0.8186, 0.4245, -0.387, -0.8186, 0.6505, 0.2903, 0.7019, 0.6505, 0.2903, 0.7019, 0.6505, 0.2903, 0.7019, 0.9938, -0.08183, 0.07555, 0.9938, -0.08183, 0.07555, 0.9938, -0.08183, 0.07555, 0.06811, 0.1387, 0.988, 0.06811, 0.1387, 0.988, 0.06811, 0.1387, 0.988, 0.6333, 0.2019, 0.7471, 0.6333, 0.2019, 0.7471, 0.6333, 0.2019, 0.7471, 0.6462, 0.149, 0.7485, 0.6462, 0.149, 0.7485, 0.6462, 0.149, 0.7485, 0.9175, -0.3369, 0.2114, 0.9175, -0.3369, 0.2114, 0.9175, -0.3369, 0.2114, 0.6919, -0.295, -0.659, 0.6919, -0.295, -0.659, 0.6919, -0.295, -0.659, 0.7514, -0.6115, -0.2479, 0.7514, -0.6115, -0.2479, 0.7514, -0.6115, -0.2479, 0.9427, 0.05684, 0.3289, 0.9427, 0.05684, 0.3289, 0.9427, 0.05684, 0.3289, 0.3637, 0.4433, 0.8193, 0.3637, 0.4433, 0.8193, 0.3637, 0.4433, 0.8193, -0.01939, 0.4144, 0.9099, -0.01939, 0.4144, 0.9099, -0.01939, 0.4144, 0.9099, 0.9368, -0.1098, 0.3323, 0.9368, -0.1098, 0.3323, 0.9368, -0.1098, 0.3323, 0.8907, -0.3847, 0.2421, 0.8907, -0.3847, 0.2421, 0.8907, -0.3847, 0.2421, 0.7473, 0.2621, 0.6106, 0.7473, 0.2621, 0.6106, 0.7473, 0.2621, 0.6106, 0.1436, -0.8466, -0.5125, 0.1436, -0.8466, -0.5125, 0.1436, -0.8466, -0.5125, 0.7267, 0.2238, 0.6495, 0.7267, 0.2238, 0.6495, 0.7267, 0.2238, 0.6495, 0.9354, -0.0457, 0.3506, 0.9354, -0.0457, 0.3506, 0.9354, -0.0457, 0.3506, 0.9421, -0.1183, 0.3139, 0.9421, -0.1183, 0.3139, 0.9421, -0.1183, 0.3139, 0.2175, -0.7348, -0.6425, 0.2175, -0.7348, -0.6425, 0.2175, -0.7348, -0.6425, 0.9251, -0.3345, 0.1798, 0.9251, -0.3345, 0.1798, 0.9251, -0.3345, 0.1798, 0.2816, -0.767, -0.5765, 0.2816, -0.767, -0.5765, 0.2816, -0.767, -0.5765, 0.5503, 0.5334, 0.6424, 0.5503, 0.5334, 0.6424, 0.5503, 0.5334, 0.6424, 0.8027, 0.1969, 0.563, 0.8027, 0.1969, 0.563, 0.8027, 0.1969, 0.563, 0.7974, 0.03701, 0.6024, 0.7974, 0.03701, 0.6024, 0.7974, 0.03701, 0.6024, 0.6877, -0.3295, 0.6469, 0.6877, -0.3295, 0.6469, 0.6877, -0.3295, 0.6469, 0.5491, -0.6838, 0.4806, 0.5491, -0.6838, 0.4806, 0.5491, -0.6838, 0.4806, 0.4739, -0.6268, 0.6185, 0.4739, -0.6268, 0.6185, 0.4739, -0.6268, 0.6185, 0.3594, -0.7672, 0.5312, 0.3594, -0.7672, 0.5312, 0.3594, -0.7672, 0.5312, 0.2434, 0.5605, 0.7915, 0.2434, 0.5605, 0.7915, 0.2434, 0.5605, 0.7915, 0.2382, 0.5601, 0.7934, 0.2382, 0.5601, 0.7934, 0.2382, 0.5601, 0.7934, 0.6631, 0.1223, 0.7385, 0.6631, 0.1223, 0.7385, 0.6631, 0.1223, 0.7385, 0.4373, -0.15, 0.8867, 0.4373, -0.15, 0.8867, 0.4373, -0.15, 0.8867, 0.6256, -0.3521, 0.6962, 0.6256, -0.3521, 0.6962, 0.6256, -0.3521, 0.6962, 0.4957, -0.545, 0.6762, 0.4957, -0.545, 0.6762, 0.4957, -0.545, 0.6762, 0.6204, -0.7812, -0.06909, 0.6204, -0.7812, -0.06909, 0.6204, -0.7812, -0.06909, 0.6396, -0.7655, 0.07024, 0.6396, -0.7655, 0.07024, 0.6396, -0.7655, 0.07024, 0.2773, -0.8707, 0.4061, 0.2773, -0.8707, 0.4061, 0.2773, -0.8707, 0.4061, 0.1222, -0.9695, -0.2124, 0.1222, -0.9695, -0.2124, 0.1222, -0.9695, -0.2124, 0.03842, -0.988, -0.1495, 0.03842, -0.988, -0.1495, 0.03842, -0.988, -0.1495, 0.2687, -0.9498, -0.16, 0.2687, -0.9498, -0.16, 0.2687, -0.9498, -0.16, 0.3336, -0.9352, -0.119, 0.3336, -0.9352, -0.119, 0.3336, -0.9352, -0.119, 0.3697, -0.8779, -0.3044, 0.3697, -0.8779, -0.3044, 0.3697, -0.8779, -0.3044, 0.3879, -0.9011, -0.1937, 0.3879, -0.9011, -0.1937, 0.3879, -0.9011, -0.1937, 0.5028, -0.8606, -0.08169, 0.5028, -0.8606, -0.08169, 0.5028, -0.8606, -0.08169, 0.3884, -0.9142, -0.1155, 0.3884, -0.9142, -0.1155, 0.3884, -0.9142, -0.1155, 0.4753, -0.8529, 0.216, 0.4753, -0.8529, 0.216, 0.4753, -0.8529, 0.216, 0.5721, -0.8033, -0.1656, 0.5721, -0.8033, -0.1656, 0.5721, -0.8033, -0.1656, 0.7302, -0.6738, -0.1131, 0.7302, -0.6738, -0.1131, 0.7302, -0.6738, -0.1131, 0.8864, -0.4598, 0.05299, 0.8864, -0.4598, 0.05299, 0.8864, -0.4598, 0.05299, 0.7006, -0.6794, 0.2181, 0.7006, -0.6794, 0.2181, 0.7006, -0.6794, 0.2181, 0.7524, -0.6163, 0.2326, 0.7524, -0.6163, 0.2326, 0.7524, -0.6163, 0.2326, 0.9249, -0.3405, -0.1693, 0.9249, -0.3405, -0.1693, 0.9249, -0.3405, -0.1693, 0.9074, -0.4139, 0.07264, 0.9074, -0.4139, 0.07264, 0.9074, -0.4139, 0.07264, 0.9296, -0.3643, 0.05493, 0.9296, -0.3643, 0.05493, 0.9296, -0.3643, 0.05493, 0.9341, -0.2483, 0.2566, 0.9341, -0.2483, 0.2566, 0.9341, -0.2483, 0.2566, 0.9094, -0.2162, -0.3552, 0.9094, -0.2162, -0.3552, 0.9094, -0.2162, -0.3552, 0.9689, -0.178, -0.1722, 0.9689, -0.178, -0.1722, 0.9689, -0.178, -0.1722, 0.9736, -0.1985, 0.113, 0.9736, -0.1985, 0.113, 0.9736, -0.1985, 0.113, -0.9029, -0.3607, -0.2339, -0.9029, -0.3607, -0.2339, -0.9029, -0.3607, -0.2339, 0.9706, -0.2293, 0.07268, 0.9706, -0.2293, 0.07268, 0.9706, -0.2293, 0.07268, 0.8115, -0.1183, 0.5723, 0.8115, -0.1183, 0.5723, 0.8115, -0.1183, 0.5723, 0.9937, -0.06607, -0.09043, 0.9937, -0.06607, -0.09043, 0.9937, -0.06607, -0.09043, -0.9176, -0.07684, -0.39, -0.9176, -0.07684, -0.39, -0.9176, -0.07684, -0.39, 0.8148, 0.5474, 0.1909, 0.8148, 0.5474, 0.1909, 0.8148, 0.5474, 0.1909, 0.8551, 0.424, 0.2984, 0.8551, 0.424, 0.2984, 0.8551, 0.424, 0.2984, 0.9778, 0.1269, -0.1669, 0.9778, 0.1269, -0.1669, 0.9778, 0.1269, -0.1669, 0.9834, 0.09605, -0.1542, 0.9834, 0.09605, -0.1542, 0.9834, 0.09605, -0.1542, 0.9869, 0.138, -0.08391, 0.9869, 0.138, -0.08391, 0.9869, 0.138, -0.08391, 0.366, -0.854, -0.3699, 0.366, -0.854, -0.3699, 0.366, -0.854, -0.3699, 0.7295, 0.6789, 0.08351, 0.7295, 0.6789, 0.08351, 0.7295, 0.6789, 0.08351, 0.9169, 0.3677, -0.1551, 0.9169, 0.3677, -0.1551, 0.9169, 0.3677, -0.1551, 0.9505, 0.3071, -0.04789, 0.9505, 0.3071, -0.04789, 0.9505, 0.3071, -0.04789, 0.8916, 0.4258, 0.1539, 0.8916, 0.4258, 0.1539, 0.8916, 0.4258, 0.1539, 0.8566, 0.4219, 0.2972, 0.8566, 0.4219, 0.2972, 0.8566, 0.4219, 0.2972, 0.6072, 0.7864, 0.1135, 0.6072, 0.7864, 0.1135, 0.6072, 0.7864, 0.1135, 0.656, 0.7474, -0.1055, 0.656, 0.7474, -0.1055, 0.656, 0.7474, -0.1055, 0.7469, 0.6534, -0.1236, 0.7469, 0.6534, -0.1236, 0.7469, 0.6534, -0.1236, 0.7926, 0.6074, 0.05383, 0.7926, 0.6074, 0.05383, 0.7926, 0.6074, 0.05383, 0.7169, 0.6428, 0.2699, 0.7169, 0.6428, 0.2699, 0.7169, 0.6428, 0.2699, 0.6963, 0.5902, 0.4084, 0.6963, 0.5902, 0.4084, 0.6963, 0.5902, 0.4084, 0.5088, 0.8523, -0.1213, 0.5088, 0.8523, -0.1213, 0.5088, 0.8523, -0.1213, 0.5362, 0.8322, -0.1415, 0.5362, 0.8322, -0.1415, 0.5362, 0.8322, -0.1415, 0.538, 0.842, 0.04077, 0.538, 0.842, 0.04077, 0.538, 0.842, 0.04077, 0.4944, 0.8339, 0.2451, 0.4944, 0.8339, 0.2451, 0.4944, 0.8339, 0.2451, 0.3773, 0.8934, 0.244, 0.3773, 0.8934, 0.244, 0.3773, 0.8934, 0.244, 0.2966, 0.9332, 0.2029, 0.2966, 0.9332, 0.2029, 0.2966, 0.9332, 0.2029, 0.2567, 0.9526, 0.1631, 0.2567, 0.9526, 0.1631, 0.2567, 0.9526, 0.1631, 0.128, 0.9917, 0.01183, 0.128, 0.9917, 0.01183, 0.128, 0.9917, 0.01183, 0.221, 0.975, 0.02392, 0.221, 0.975, 0.02392, 0.221, 0.975, 0.02392, 0.05918, 0.9431, 0.3273, 0.05918, 0.9431, 0.3273, 0.05918, 0.9431, 0.3273, 0.1974, 0.8679, 0.4558, 0.1974, 0.8679, 0.4558, 0.1974, 0.8679, 0.4558, 0.5641, 0.7517, 0.3418, 0.5641, 0.7517, 0.3418, 0.5641, 0.7517, 0.3418, 0.963, 0.1363, 0.2325, 0.963, 0.1363, 0.2325, 0.963, 0.1363, 0.2325, 0.9281, 0.07687, 0.3642, 0.9281, 0.07687, 0.3642, 0.9281, 0.07687, 0.3642, 0.9774, 0.009501, 0.2113, 0.9774, 0.009501, 0.2113, 0.9774, 0.009501, 0.2113, 0.6703, -0.7391, 0.06684, 0.6703, -0.7391, 0.06684, 0.6703, -0.7391, 0.06684, 0.2112, -0.9746, 0.07445, 0.2112, -0.9746, 0.07445, 0.2112, -0.9746, 0.07445, 0.5146, 0.8555, 0.05759, 0.5146, 0.8555, 0.05759, 0.5146, 0.8555, 0.05759, 0.5157, 0.8556, 0.04532, 0.5157, 0.8556, 0.04532, 0.5157, 0.8556, 0.04532, 0.9484, 0.2956, 0.115, 0.9484, 0.2956, 0.115, 0.9484, 0.2956, 0.115, 0.9961, -0.04009, 0.07861, 0.9961, -0.04009, 0.07861, 0.9961, -0.04009, 0.07861, 0.9907, -0.1152, 0.07302, 0.9907, -0.1152, 0.07302, 0.9907, -0.1152, 0.07302, -0.1009, 0.915, 0.3906, -0.1009, 0.915, 0.3906, -0.1009, 0.915, 0.3906, 0.2379, 0.8875, 0.3947, 0.2379, 0.8875, 0.3947, 0.2379, 0.8875, 0.3947, 0.4582, 0.8335, 0.3089, 0.4582, 0.8335, 0.3089, 0.4582, 0.8335, 0.3089, 0.6001, 0.6574, 0.4557, 0.6001, 0.6574, 0.4557, 0.6001, 0.6574, 0.4557, 0.6697, 0.7291, 0.1411, 0.6697, 0.7291, 0.1411, 0.6697, 0.7291, 0.1411, 0.8527, 0.5224, -0.003775, 0.8527, 0.5224, -0.003775, 0.8527, 0.5224, -0.003775, 0.9221, 0.2341, -0.3081, 0.9221, 0.2341, -0.3081, 0.9221, 0.2341, -0.3081, 0.5181, -0.7036, -0.4863, 0.5181, -0.7036, -0.4863, 0.5181, -0.7036, -0.4863, 0.224, -0.8338, -0.5045, 0.224, -0.8338, -0.5045, 0.224, -0.8338, -0.5045, 0.1533, -0.8636, -0.4804, 0.1533, -0.8636, -0.4804, 0.1533, -0.8636, -0.4804, 0.7927, -0.274, 0.5446, 0.7927, -0.274, 0.5446, 0.7927, -0.274, 0.5446, 0.8714, -0.2916, 0.3946, 0.8714, -0.2916, 0.3946, 0.8714, -0.2916, 0.3946, 0.9677, -0.1604, -0.1947, 0.9677, -0.1604, -0.1947, 0.9677, -0.1604, -0.1947, 0.3937, -0.3007, 0.8687, 0.3937, -0.3007, 0.8687, 0.3937, -0.3007, 0.8687, 0.05711, -0.6107, 0.7898, 0.05711, -0.6107, 0.7898, 0.05711, -0.6107, 0.7898, 0.8809, -0.451, -0.1433, 0.8809, -0.451, -0.1433, 0.8809, -0.451, -0.1433, 0.5294, -0.6604, 0.5325, 0.5294, -0.6604, 0.5325, 0.5294, -0.6604, 0.5325, 0.927, -0.3673, -0.07613, 0.927, -0.3673, -0.07613, 0.927, -0.3673, -0.07613, 0.6753, -0.5592, 0.4809, 0.6753, -0.5592, 0.4809, 0.6753, -0.5592, 0.4809, 0.9525, -0.2623, -0.1548, 0.9525, -0.2623, -0.1548, 0.9525, -0.2623, -0.1548, 0.9616, -0.2494, -0.1142, 0.9616, -0.2494, -0.1142, 0.9616, -0.2494, -0.1142, -0.07904, -0.6436, 0.7613, -0.07904, -0.6436, 0.7613, -0.07904, -0.6436, 0.7613, 0.2354, -0.7772, 0.5835, 0.2354, -0.7772, 0.5835, 0.2354, -0.7772, 0.5835, -0.09513, 0.1769, 0.9796, -0.09513, 0.1769, 0.9796, -0.09513, 0.1769, 0.9796, -0.5448, 0.4898, 0.6806, -0.5448, 0.4898, 0.6806, -0.5448, 0.4898, 0.6806, -0.9738, -0.1933, -0.1199, -0.9738, -0.1933, -0.1199, -0.9738, -0.1933, -0.1199, -0.4729, 0.2082, 0.8561, -0.4729, 0.2082, 0.8561, -0.4729, 0.2082, 0.8561, -0.8833, 0.1786, 0.4334, -0.8833, 0.1786, 0.4334, -0.8833, 0.1786, 0.4334, -0.7559, 0.1276, 0.6421, -0.7559, 0.1276, 0.6421, -0.7559, 0.1276, 0.6421, -0.8264, -0.3229, 0.4613, -0.8264, -0.3229, 0.4613, -0.8264, -0.3229, 0.4613, -0.9458, -0.2882, -0.15, -0.9458, -0.2882, -0.15, -0.9458, -0.2882, -0.15, -0.2005, -0.4523, -0.8691, -0.2005, -0.4523, -0.8691, -0.2005, -0.4523, -0.8691, -0.2207, 0.4655, 0.8571, -0.2207, 0.4655, 0.8571, -0.2207, 0.4655, 0.8571, -0.7498, -0.416, -0.5146, -0.7498, -0.416, -0.5146, -0.7498, -0.416, -0.5146, -0.2738, 0.8161, 0.509, -0.2738, 0.8161, 0.509, -0.2738, 0.8161, 0.509, -0.5456, 0.6577, 0.5194, -0.5456, 0.6577, 0.5194, -0.5456, 0.6577, 0.5194, -0.6957, 0.463, 0.5492, -0.6957, 0.463, 0.5492, -0.6957, 0.463, 0.5492, -0.838, 0.05197, 0.5431, -0.838, 0.05197, 0.5431, -0.838, 0.05197, 0.5431, -0.04751, -0.8284, 0.5581, -0.04751, -0.8284, 0.5581, -0.04751, -0.8284, 0.5581, -0.2546, -0.8505, 0.4603, -0.2546, -0.8505, 0.4603, -0.2546, -0.8505, 0.4603, -0.2225, 0.6013, 0.7674, -0.2225, 0.6013, 0.7674, -0.2225, 0.6013, 0.7674, -0.4813, 0.553, 0.6801, -0.4813, 0.553, 0.6801, -0.4813, 0.553, 0.6801, -0.658, 0.4086, 0.6325, -0.658, 0.4086, 0.6325, -0.658, 0.4086, 0.6325, -0.795, 0.08921, 0.6, -0.795, 0.08921, 0.6, -0.795, 0.08921, 0.6, -0.771, -0.07038, 0.6329, -0.771, -0.07038, 0.6329, -0.771, -0.07038, 0.6329, -0.7817, -0.346, 0.5189, -0.7817, -0.346, 0.5189, -0.7817, -0.346, 0.5189, -0.766, -0.3681, 0.5271, -0.766, -0.3681, 0.5271, -0.766, -0.3681, 0.5271, -0.5858, -0.7923, -0.1707, -0.5858, -0.7923, -0.1707, -0.5858, -0.7923, -0.1707, -0.139, -0.9894, -0.04111, -0.139, -0.9894, -0.04111, -0.139, -0.9894, -0.04111, -0.2035, -0.9737, 0.1023, -0.2035, -0.9737, 0.1023, -0.2035, -0.9737, 0.1023, -0.2993, -0.9175, 0.262, -0.2993, -0.9175, 0.262, -0.2993, -0.9175, 0.262, -0.3958, -0.8635, -0.3127, -0.3958, -0.8635, -0.3127, -0.3958, -0.8635, -0.3127, -0.5221, -0.8258, -0.2132, -0.5221, -0.8258, -0.2132, -0.5221, -0.8258, -0.2132, -0.4581, -0.8722, -0.1717, -0.4581, -0.8722, -0.1717, -0.4581, -0.8722, -0.1717, -0.6712, -0.7405, -0.03254, -0.6712, -0.7405, -0.03254, -0.6712, -0.7405, -0.03254, -0.5948, -0.8007, -0.07076, -0.5948, -0.8007, -0.07076, -0.5948, -0.8007, -0.07076, -0.539, -0.838, 0.08472, -0.539, -0.838, 0.08472, -0.539, -0.838, 0.08472, -0.6815, -0.7222, -0.118, -0.6815, -0.7222, -0.118, -0.6815, -0.7222, -0.118, -0.6596, -0.751, -0.03025, -0.6596, -0.751, -0.03025, -0.6596, -0.751, -0.03025, -0.7769, -0.6296, -0.004688, -0.7769, -0.6296, -0.004688, -0.7769, -0.6296, -0.004688, -0.7325, -0.6375, -0.2389, -0.7325, -0.6375, -0.2389, -0.7325, -0.6375, -0.2389, -0.8305, -0.5521, -0.0742, -0.8305, -0.5521, -0.0742, -0.8305, -0.5521, -0.0742, -0.9238, -0.3794, 0.05094, -0.9238, -0.3794, 0.05094, -0.9238, -0.3794, 0.05094, -0.9817, -0.1013, -0.1611, -0.9817, -0.1013, -0.1611, -0.9817, -0.1013, -0.1611, -0.9967, -0.04949, -0.06375, -0.9967, -0.04949, -0.06375, -0.9967, -0.04949, -0.06375, -0.9954, -0.09323, -0.02188, -0.9954, -0.09323, -0.02188, -0.9954, -0.09323, -0.02188, -0.96, 0.2432, -0.1384, -0.96, 0.2432, -0.1384, -0.96, 0.2432, -0.1384, -0.9706, 0.2364, -0.04484, -0.9706, 0.2364, -0.04484, -0.9706, 0.2364, -0.04484, -0.8044, 0.5813, -0.1229, -0.8044, 0.5813, -0.1229, -0.8044, 0.5813, -0.1229, -0.8746, 0.4151, 0.2504, -0.8746, 0.4151, 0.2504, -0.8746, 0.4151, 0.2504, -0.7615, 0.5672, 0.3137, -0.7615, 0.5672, 0.3137, -0.7615, 0.5672, 0.3137, -0.7591, 0.6456, 0.08368, -0.7591, 0.6456, 0.08368, -0.7591, 0.6456, 0.08368, -0.6364, 0.7638, -0.1079, -0.6364, 0.7638, -0.1079, -0.6364, 0.7638, -0.1079, -0.784, 0.5672, 0.2523, -0.784, 0.5672, 0.2523, -0.784, 0.5672, 0.2523, -0.6532, 0.5668, 0.502, -0.6532, 0.5668, 0.502, -0.6532, 0.5668, 0.502, -0.5233, 0.8145, 0.2506, -0.5233, 0.8145, 0.2506, -0.5233, 0.8145, 0.2506, -0.6054, 0.7953, 0.03066, -0.6054, 0.7953, 0.03066, -0.6054, 0.7953, 0.03066, -0.4725, 0.8766, -0.09116, -0.4725, 0.8766, -0.09116, -0.4725, 0.8766, -0.09116, -0.6127, 0.7898, 0.0292, -0.6127, 0.7898, 0.0292, -0.6127, 0.7898, 0.0292, -0.4759, 0.8792, 0.02265, -0.4759, 0.8792, 0.02265, -0.4759, 0.8792, 0.02265, -0.5644, 0.7897, 0.2405, -0.5644, 0.7897, 0.2405, -0.5644, 0.7897, 0.2405, -0.3383, 0.8803, 0.3325, -0.3383, 0.8803, 0.3325, -0.3383, 0.8803, 0.3325, -0.4222, 0.8952, 0.1429, -0.4222, 0.8952, 0.1429, -0.4222, 0.8952, 0.1429, -0.3286, 0.943, 0.05186, -0.3286, 0.943, 0.05186, -0.3286, 0.943, 0.05186, -0.3503, 0.8871, 0.3006, -0.3503, 0.8871, 0.3006, -0.3503, 0.8871, 0.3006, -0.2333, 0.9685, -0.08677, -0.2333, 0.9685, -0.08677, -0.2333, 0.9685, -0.08677, -0.2241, 0.9744, -0.01726, -0.2241, 0.9744, -0.01726, -0.2241, 0.9744, -0.01726, -0.2536, 0.9292, 0.2688, -0.2536, 0.9292, 0.2688, -0.2536, 0.9292, 0.2688, 0.009506, 0.933, 0.3599, 0.009506, 0.933, 0.3599, 0.009506, 0.933, 0.3599, -0.04863, 0.997, 0.05972, -0.04863, 0.997, 0.05972, -0.04863, 0.997, 0.05972, -0.2123, 0.8757, 0.4337, -0.2123, 0.8757, 0.4337, -0.2123, 0.8757, 0.4337, -0.5789, 0.7507, 0.3183, -0.5789, 0.7507, 0.3183, -0.5789, 0.7507, 0.3183, -0.527, 0.7711, 0.3574, -0.527, 0.7711, 0.3574, -0.527, 0.7711, 0.3574, -0.7377, 0.609, 0.2913, -0.7377, 0.609, 0.2913, -0.7377, 0.609, 0.2913, -0.8901, 0.4153, 0.1878, -0.8901, 0.4153, 0.1878, -0.8901, 0.4153, 0.1878, -0.9626, 0.1747, 0.2073, -0.9626, 0.1747, 0.2073, -0.9626, 0.1747, 0.2073, -0.9754, 0.1191, 0.1857, -0.9754, 0.1191, 0.1857, -0.9754, 0.1191, 0.1857, -0.9609, -0.2586, 0.09868, -0.9609, -0.2586, 0.09868, -0.9609, -0.2586, 0.09868, -0.6047, -0.7951, 0.04588, -0.6047, -0.7951, 0.04588, -0.6047, -0.7951, 0.04588, -0.3343, -0.941, -0.05302, -0.3343, -0.941, -0.05302, -0.3343, -0.941, -0.05302, -0.03496, -0.9983, -0.04673, -0.03496, -0.9983, -0.04673, -0.03496, -0.9983, -0.04673, -0.09773, 0.9925, 0.0728, -0.09773, 0.9925, 0.0728, -0.09773, 0.9925, 0.0728, -0.2487, 0.9659, 0.07155, -0.2487, 0.9659, 0.07155, -0.2487, 0.9659, 0.07155, -0.808, 0.5788, 0.11, -0.808, 0.5788, 0.11, -0.808, 0.5788, 0.11, -0.9219, 0.3801, 0.07551, -0.9219, 0.3801, 0.07551, -0.9219, 0.3801, 0.07551, -0.9971, -0.05618, 0.05112, -0.9971, -0.05618, 0.05112, -0.9971, -0.05618, 0.05112, -0.4583, -0.8819, -0.1104, -0.4583, -0.8819, -0.1104, -0.4583, -0.8819, -0.1104, -0.04109, 0.9101, 0.4123, -0.04109, 0.9101, 0.4123, -0.04109, 0.9101, 0.4123, -0.2307, 0.8191, 0.5252, -0.2307, 0.8191, 0.5252, -0.2307, 0.8191, 0.5252, -0.921, 0.1985, -0.3352, -0.921, 0.1985, -0.3352, -0.921, 0.1985, -0.3352, -0.9466, 0.1305, -0.2949, -0.9466, 0.1305, -0.2949, -0.9466, 0.1305, -0.2949, -0.3686, -0.8292, -0.4202, -0.3686, -0.8292, -0.4202, -0.3686, -0.8292, -0.4202, -0.1128, -0.8544, -0.5072, -0.1128, -0.8544, -0.5072, -0.1128, -0.8544, -0.5072, -0.1758, -0.8732, -0.4545, -0.1758, -0.8732, -0.4545, -0.1758, -0.8732, -0.4545, -0.9625, -0.1973, -0.1861, -0.9625, -0.1973, -0.1861, -0.9625, -0.1973, -0.1861, -0.09485, -0.3424, 0.9347, -0.09485, -0.3424, 0.9347, -0.09485, -0.3424, 0.9347, -0.8922, -0.4417, -0.0944, -0.8922, -0.4417, -0.0944, -0.8922, -0.4417, -0.0944, -0.4754, -0.5095, 0.7172, -0.4754, -0.5095, 0.7172, -0.4754, -0.5095, 0.7172, -0.8871, -0.4437, 0.1274, -0.8871, -0.4437, 0.1274, -0.8871, -0.4437, 0.1274, -0.115, -0.332, 0.9362, -0.115, -0.332, 0.9362, -0.115, -0.332, 0.9362, -0.87, -0.3335, 0.3631, -0.87, -0.3335, 0.3631, -0.87, -0.3335, 0.3631, -0.2, -0.5881, 0.7836, -0.2, -0.5881, 0.7836, -0.2, -0.5881, 0.7836, -0.05218, -0.702, 0.7103, -0.05218, -0.702, 0.7103, -0.05218, -0.702, 0.7103, 0.06247, -0.7238, 0.6872, 0.06247, -0.7238, 0.6872, 0.06247, -0.7238, 0.6872, -0.5161, -0.6635, 0.5417, -0.5161, -0.6635, 0.5417, -0.5161, -0.6635, 0.5417, -0.7596, -0.31, -0.5717, -0.7596, -0.31, -0.5717, -0.7596, -0.31, -0.5717, -0.02357, -0.6865, 0.7267, -0.02357, -0.6865, 0.7267, -0.02357, -0.6865, 0.7267, -0.01047, -0.5423, 0.8401, -0.01047, -0.5423, 0.8401, -0.01047, -0.5423, 0.8401, -0.9127, -0.2935, -0.2842, -0.9127, -0.2935, -0.2842, -0.9127, -0.2935, -0.2842, -0.6136, -0.5316, 0.5839, -0.6136, -0.5316, 0.5839, -0.6136, -0.5316, 0.5839, -0.04494, -0.5748, 0.8171, -0.04494, -0.5748, 0.8171, -0.04494, -0.5748, 0.8171, -0.06487, -0.4073, 0.911, -0.06487, -0.4073, 0.911, -0.06487, -0.4073, 0.911, -0.9688, -0.2223, -0.11, -0.9688, -0.2223, -0.11, -0.9688, -0.2223, -0.11, -0.5131, -0.5118, 0.6891, -0.5131, -0.5118, 0.6891, -0.5131, -0.5118, 0.6891, -0.9512, -0.2656, 0.1573, -0.9512, -0.2656, 0.1573, -0.9512, -0.2656, 0.1573, -0.8948, -0.181, -0.4082, -0.8948, -0.181, -0.4082, -0.8948, -0.181, -0.4082, -0.914, -0.253, -0.3171, -0.914, -0.253, -0.3171, -0.914, -0.253, -0.3171, -0.3222, -0.9439, -0.07175, -0.3222, -0.9439, -0.07175, -0.3222, -0.9439, -0.07175, 0.9115, 0.06575, 0.4061, 0.9115, 0.06575, 0.4061, 0.9115, 0.06575, 0.4061, -0.4315, -0.3723, -0.8217, -0.4315, -0.3723, -0.8217, -0.4315, -0.3723, -0.8217, 0.7092, -0.1172, -0.6952, 0.7092, -0.1172, -0.6952, 0.7092, -0.1172, -0.6952, 0.7854, -0.4618, 0.4123, 0.7854, -0.4618, 0.4123, 0.7854, -0.4618, 0.4123, 0.778, 0.5975, 0.1943, 0.778, 0.5975, 0.1943, 0.778, 0.5975, 0.1943, -0.9537, -0.02574, -0.2995, -0.9537, -0.02574, -0.2995, -0.9537, -0.02574, -0.2995, 0.9468, 0.2057, 0.2475, 0.9468, 0.2057, 0.2475, 0.9468, 0.2057, 0.2475, 0.8289, 0.4717, 0.3007, 0.8289, 0.4717, 0.3007, 0.8289, 0.4717, 0.3007, -0.7727, -0.5123, -0.3749, -0.7727, -0.5123, -0.3749, -0.7727, -0.5123, -0.3749, -0.926, 0.1399, -0.3505, -0.926, 0.1399, -0.3505, -0.926, 0.1399, -0.3505, 0.8648, 0.3975, 0.307, 0.8648, 0.3975, 0.307, 0.8648, 0.3975, 0.307, 0.5209, -0.8216, -0.2317, 0.5209, -0.8216, -0.2317, 0.5209, -0.8216, -0.2317, -0.3852, -0.3273, -0.8628, -0.3852, -0.3273, -0.8628, -0.3852, -0.3273, -0.8628, -0.1752, -0.7176, -0.674, -0.1752, -0.7176, -0.674, -0.1752, -0.7176, -0.674, -0.3053, -0.6945, -0.6516, -0.3053, -0.6945, -0.6516, -0.3053, -0.6945, -0.6516, -0.8588, 0.4765, 0.1883, -0.8588, 0.4765, 0.1883, -0.8588, 0.4765, 0.1883, -0.5863, 0.6168, 0.5251, -0.5863, 0.6168, 0.5251, -0.5863, 0.6168, 0.5251, -0.6463, 0.6151, 0.4516, -0.6463, 0.6151, 0.4516, -0.6463, 0.6151, 0.4516, -0.3262, 0.8057, 0.4944, -0.3262, 0.8057, 0.4944, -0.3262, 0.8057, 0.4944, -0.0551, 0.7357, 0.6751, -0.0551, 0.7357, 0.6751, -0.0551, 0.7357, 0.6751, 0.2704, 0.6951, 0.6661, 0.2704, 0.6951, 0.6661, 0.2704, 0.6951, 0.6661, 0.8082, 0.5047, 0.3035, 0.8082, 0.5047, 0.3035, 0.8082, 0.5047, 0.3035, 0.8568, 0.4872, 0.1687, 0.8568, 0.4872, 0.1687, 0.8568, 0.4872, 0.1687, 0.8377, 0.05721, -0.5431, 0.8377, 0.05721, -0.5431, 0.8377, 0.05721, -0.5431, 0.7997, -0.2924, -0.5243, 0.7997, -0.2924, -0.5243, 0.7997, -0.2924, -0.5243, 0.7278, -0.4588, -0.5097, 0.7278, -0.4588, -0.5097, 0.7278, -0.4588, -0.5097, 0.5281, -0.6115, -0.5893, 0.5281, -0.6115, -0.5893, 0.5281, -0.6115, -0.5893, 0.5187, -0.6197, -0.589, 0.5187, -0.6197, -0.589, 0.5187, -0.6197, -0.589, 0.2358, -0.7376, -0.6328, 0.2358, -0.7376, -0.6328, 0.2358, -0.7376, -0.6328, 0.8338, -0.525, -0.1707, 0.8338, -0.525, -0.1707, 0.8338, -0.525, -0.1707, 0.9175, 0.1958, -0.3462, 0.9175, 0.1958, -0.3462, 0.9175, 0.1958, -0.3462, -0.942, -0.1294, 0.3098, -0.942, -0.1294, 0.3098, -0.942, -0.1294, 0.3098, 0.9106, 0.246, -0.3321, 0.9106, 0.246, -0.3321, 0.9106, 0.246, -0.3321, -0.8088, -0.545, 0.2209, -0.8088, -0.545, 0.2209, -0.8088, -0.545, 0.2209, 0.8598, -0.4603, -0.221, 0.8598, -0.4603, -0.221, 0.8598, -0.4603, -0.221, -0.9566, 0.1422, 0.2542, -0.9566, 0.1422, 0.2542, -0.9566, 0.1422, 0.2542, -0.964, 0.07539, 0.2551, -0.964, 0.07539, 0.2551, -0.964, 0.07539, 0.2551, 0.642, -0.6952, -0.3231, 0.642, -0.6952, -0.3231, 0.642, -0.6952, -0.3231, -0.9321, 0.2712, 0.2401, -0.9321, 0.2712, 0.2401, -0.9321, 0.2712, 0.2401, 0.9274, 0.2807, -0.2473, 0.9274, 0.2807, -0.2473, 0.9274, 0.2807, -0.2473, 0.7627, 0.6283, -0.1536, 0.7627, 0.6283, -0.1536, 0.7627, 0.6283, -0.1536, -0.9119, -0.237, -0.3351, -0.9119, -0.237, -0.3351, -0.9119, -0.237, -0.3351, -0.9309, -0.2092, 0.2994, -0.9309, -0.2092, 0.2994, -0.9309, -0.2092, 0.2994, -0.8888, -0.2125, 0.4061, -0.8888, -0.2125, 0.4061, -0.8888, -0.2125, 0.4061, -0.7449, -0.6008, 0.2902, -0.7449, -0.6008, 0.2902, -0.7449, -0.6008, 0.2902, -0.9049, 0.3079, 0.2938, -0.9049, 0.3079, 0.2938, -0.9049, 0.3079, 0.2938, -0.9079, 0.1182, 0.4021, -0.9079, 0.1182, 0.4021, -0.9079, 0.1182, 0.4021, -0.8035, 0.5688, 0.1756, -0.8035, 0.5688, 0.1756, -0.8035, 0.5688, 0.1756, -0.3399, 0.9401, -0.02596, -0.3399, 0.9401, -0.02596, -0.3399, 0.9401, -0.02596, -0.6254, 0.4326, -0.6494, -0.6254, 0.4326, -0.6494, -0.6254, 0.4326, -0.6494, 0.7724, 0.4012, -0.4924, 0.7724, 0.4012, -0.4924, 0.7724, 0.4012, -0.4924, -0.7158, -0.5352, -0.4486, -0.7158, -0.5352, -0.4486, -0.7158, -0.5352, -0.4486, 0.925, 0.04155, -0.3776, 0.925, 0.04155, -0.3776, 0.925, 0.04155, -0.3776, 0.7199, -0.5836, -0.3757, 0.7199, -0.5836, -0.3757, 0.7199, -0.5836, -0.3757, -0.4407, -0.002874, -0.8977, -0.4407, -0.002874, -0.8977, -0.4407, -0.002874, -0.8977, -0.5823, -0.1327, -0.8021, -0.5823, -0.1327, -0.8021, -0.5823, -0.1327, -0.8021, -0.1019, -0.2894, -0.9518, -0.1019, -0.2894, -0.9518, -0.1019, -0.2894, -0.9518, -0.5134, -0.2622, -0.8171, -0.5134, -0.2622, -0.8171, -0.5134, -0.2622, -0.8171, 0.4281, 0.4553, -0.7807, 0.4281, 0.4553, -0.7807, 0.4281, 0.4553, -0.7807, 0.04587, 0.545, -0.8372, 0.04587, 0.545, -0.8372, 0.04587, 0.545, -0.8372, 0.07363, 0.3625, -0.9291, 0.07363, 0.3625, -0.9291, 0.07363, 0.3625, -0.9291, -0.02082, 0.1395, -0.99, -0.02082, 0.1395, -0.99, -0.02082, 0.1395, -0.99, 0.5258, -0.3895, -0.7562, 0.5258, -0.3895, -0.7562, 0.5258, -0.3895, -0.7562, 0.5092, -0.3681, -0.778, 0.5092, -0.3681, -0.778, 0.5092, -0.3681, -0.778, -0.1991, 0.2639, -0.9438, -0.1991, 0.2639, -0.9438, -0.1991, 0.2639, -0.9438, -0.3916, 0.8375, -0.3812, -0.3916, 0.8375, -0.3812, -0.3916, 0.8375, -0.3812, 0.1074, 0.05047, -0.9929, 0.1074, 0.05047, -0.9929, 0.1074, 0.05047, -0.9929, 0.1393, 0.1415, -0.9801, 0.1393, 0.1415, -0.9801, 0.1393, 0.1415, -0.9801, 0.5977, 0.5797, 0.5537, 0.5977, 0.5797, 0.5537, 0.5977, 0.5797, 0.5537, 0.1972, 0.7872, -0.5843, 0.1972, 0.7872, -0.5843, 0.1972, 0.7872, -0.5843, -0.1705, 0.1035, -0.9799, -0.1705, 0.1035, -0.9799, -0.1705, 0.1035, -0.9799, 0.7185, 0.492, -0.4916, 0.7185, 0.492, -0.4916, 0.7185, 0.492, -0.4916, 0.2988, 0.102, -0.9488, 0.2988, 0.102, -0.9488, 0.2988, 0.102, -0.9488, 0.9598, 0.2802, 0.01371, 0.9598, 0.2802, 0.01371, 0.9598, 0.2802, 0.01371, 0.4694, -0.03558, -0.8823, 0.4694, -0.03558, -0.8823, 0.4694, -0.03558, -0.8823, 0.1922, -0.02051, -0.9811, 0.1922, -0.02051, -0.9811, 0.1922, -0.02051, -0.9811, 0.5469, -0.002831, -0.8372, 0.5469, -0.002831, -0.8372, 0.5469, -0.002831, -0.8372, 0.1231, -0.1442, -0.9819, 0.1231, -0.1442, -0.9819, 0.1231, -0.1442, -0.9819, 0.04162, -0.3048, -0.9515, 0.04162, -0.3048, -0.9515, 0.04162, -0.3048, -0.9515, 0.206, -0.508, -0.8363, 0.206, -0.508, -0.8363, 0.206, -0.508, -0.8363, 0.127, -0.4848, -0.8654, 0.127, -0.4848, -0.8654, 0.127, -0.4848, -0.8654, 0.2765, -0.9206, -0.2757, 0.2765, -0.9206, -0.2757, 0.2765, -0.9206, -0.2757, 0.8122, -0.0082, -0.5834, 0.8122, -0.0082, -0.5834, 0.8122, -0.0082, -0.5834, 0.8745, 0.3967, -0.2791, 0.8745, 0.3967, -0.2791, 0.8745, 0.3967, -0.2791, -0.8413, -0.4637, 0.2779, -0.8413, -0.4637, 0.2779, -0.8413, -0.4637, 0.2779, 0.2031, -0.01001, -0.9791, 0.2031, -0.01001, -0.9791, 0.2031, -0.01001, -0.9791, 0.3561, 0.009551, -0.9344, 0.3561, 0.009551, -0.9344, 0.3561, 0.009551, -0.9344, -0.7144, 0.6299, -0.3047, -0.7144, 0.6299, -0.3047, -0.7144, 0.6299, -0.3047, -0.05491, -0.1986, -0.9785, -0.05491, -0.1986, -0.9785, -0.05491, -0.1986, -0.9785, -0.05491, -0.1986, -0.9785, 0.4125, 0.8367, -0.3602, 0.4125, 0.8367, -0.3602, 0.4125, 0.8367, -0.3602, 0.9794, 0.04396, -0.1971, 0.9794, 0.04396, -0.1971, 0.9794, 0.04396, -0.1971, -0.465, -0.1918, -0.8643, -0.465, -0.1918, -0.8643, -0.465, -0.1918, -0.8643, 0.03866, 0.9084, -0.4164, 0.03866, 0.9084, -0.4164, 0.03866, 0.9084, -0.4164, 0.2779, 0.447, -0.8502, 0.2779, 0.447, -0.8502, 0.2779, 0.447, -0.8502, 0.1077, 0.3569, 0.9279, 0.1077, 0.3569, 0.9279, 0.1077, 0.3569, 0.9279, -0.0268, 0.7239, 0.6894, -0.0268, 0.7239, 0.6894, -0.0268, 0.7239, 0.6894, -0.488, 0.7034, -0.5168, -0.488, 0.7034, -0.5168, -0.488, 0.7034, -0.5168, 0.1414, 0.08006, -0.9867, 0.1414, 0.08006, -0.9867, 0.1414, 0.08006, -0.9867, 0.8474, 0.4623, -0.2611, 0.8474, 0.4623, -0.2611, 0.8474, 0.4623, -0.2611, -0.4787, 0.4345, 0.7629, -0.4787, 0.4345, 0.7629, -0.4787, 0.4345, 0.7629, -0.8947, 0.4167, 0.1608, -0.8947, 0.4167, 0.1608, -0.8947, 0.4167, 0.1608, -0.4489, 0.836, 0.3157, -0.4489, 0.836, 0.3157, -0.4489, 0.836, 0.3157, -0.8202, 0.3641, 0.4412, -0.8202, 0.3641, 0.4412, -0.8202, 0.3641, 0.4412, -0.5492, -0.01722, -0.8355, -0.5492, -0.01722, -0.8355, -0.5492, -0.01722, -0.8355, -0.61, -0.04419, -0.7912, -0.61, -0.04419, -0.7912, -0.61, -0.04419, -0.7912, -0.5268, -0.03676, -0.8492, -0.5268, -0.03676, -0.8492, -0.5268, -0.03676, -0.8492, -0.2541, -0.04283, -0.9662, -0.2541, -0.04283, -0.9662, -0.2541, -0.04283, -0.9662, 0.9112, -0.3295, -0.2474, 0.9112, -0.3295, -0.2474, 0.9112, -0.3295, -0.2474, -0.09895, -0.1247, -0.9872, -0.09895, -0.1247, -0.9872, -0.09895, -0.1247, -0.9872, -0.01923, -0.08301, -0.9964, -0.01923, -0.08301, -0.9964, -0.01923, -0.08301, -0.9964, -0.1421, -0.4717, -0.8702, -0.1421, -0.4717, -0.8702, -0.1421, -0.4717, -0.8702, 0.2285, -0.1785, -0.957, 0.2285, -0.1785, -0.957, 0.2285, -0.1785, -0.957, 0.5966, -0.1691, -0.7845, 0.5966, -0.1691, -0.7845, 0.5966, -0.1691, -0.7845, 0.9453, 0.2116, -0.2482, 0.9453, 0.2116, -0.2482, 0.9453, 0.2116, -0.2482, -0.6793, 0.2, -0.7061, -0.6793, 0.2, -0.7061, -0.6793, 0.2, -0.7061, -0.492, 0.8207, -0.2904, -0.492, 0.8207, -0.2904, -0.492, 0.8207, -0.2904, 0.8385, 0.5444, -0.02466, 0.8385, 0.5444, -0.02466, 0.8385, 0.5444, -0.02466, -0.5083, -0.712, -0.4844, -0.5083, -0.712, -0.4844, -0.5083, -0.712, -0.4844, -0.9894, 0.04303, -0.1386, -0.9894, 0.04303, -0.1386, -0.9894, 0.04303, -0.1386, 0.08436, -0.8102, -0.58, 0.08436, -0.8102, -0.58, 0.08436, -0.8102, -0.58, -0.1083, -0.1399, -0.9842, -0.1083, -0.1399, -0.9842, -0.1083, -0.1399, -0.9842, -0.1083, -0.1399, -0.9842, -0.3489, 0.007563, -0.9371, -0.3489, 0.007563, -0.9371, -0.3489, 0.007563, -0.9371, 0.6834, 0.6676, -0.2955, 0.6834, 0.6676, -0.2955, 0.6834, 0.6676, -0.2955, 0.8327, -0.5375, -0.1331, 0.8327, -0.5375, -0.1331, 0.8327, -0.5375, -0.1331, -0.9197, -0.2865, 0.2686, -0.9197, -0.2865, 0.2686, -0.9197, -0.2865, 0.2686, -0.9197, -0.2865, 0.2686, -0.4134, 0.8222, -0.3913, -0.4134, 0.8222, -0.3913, -0.4134, 0.8222, -0.3913, 0.3864, -0.9216, -0.03721, 0.3864, -0.9216, -0.03721, 0.3864, -0.9216, -0.03721, -0.01238, 0.9536, -0.3007, -0.01238, 0.9536, -0.3007, -0.01238, 0.9536, -0.3007, 0.287, 0.3359, 0.8971, 0.287, 0.3359, 0.8971, 0.287, 0.3359, 0.8971, 0.8898, -0.4045, 0.2112, 0.8898, -0.4045, 0.2112, 0.8898, -0.4045, 0.2112, 0.9676, -0.159, -0.1961, 0.9676, -0.159, -0.1961, 0.9676, -0.159, -0.1961, 0.9743, -0.1301, -0.1841, 0.9743, -0.1301, -0.1841, 0.9743, -0.1301, -0.1841, 0.9096, 0.1275, 0.3954, 0.9096, 0.1275, 0.3954, 0.9096, 0.1275, 0.3954, 0.8196, 0.02669, 0.5723, 0.8196, 0.02669, 0.5723, 0.8196, 0.02669, 0.5723, 0.9912, -0.02899, 0.1295, 0.9912, -0.02899, 0.1295, 0.9912, -0.02899, 0.1295, 0.2496, 0.376, 0.8924, 0.2496, 0.376, 0.8924, 0.2496, 0.376, 0.8924, -0.094, 0.4496, 0.8883, -0.094, 0.4496, 0.8883, -0.094, 0.4496, 0.8883, -0.2145, -0.8479, -0.4849, -0.2145, -0.8479, -0.4849, -0.2145, -0.8479, -0.4849, 0.7091, -0.5953, -0.3778, 0.7091, -0.5953, -0.3778, 0.7091, -0.5953, -0.3778, 0.2523, 0.5117, 0.8213, 0.2523, 0.5117, 0.8213, 0.2523, 0.5117, 0.8213, 0.6147, 0.3853, 0.6883, 0.6147, 0.3853, 0.6883, 0.6147, 0.3853, 0.6883, -0.00474, 0.7725, 0.6349, -0.00474, 0.7725, 0.6349, -0.00474, 0.7725, 0.6349, 0.2342, 0.7896, 0.5672, 0.2342, 0.7896, 0.5672, 0.2342, 0.7896, 0.5672, 0.4215, 0.7002, 0.5762, 0.4215, 0.7002, 0.5762, 0.4215, 0.7002, 0.5762, 0.496, 0.5596, 0.664, 0.496, 0.5596, 0.664, 0.496, 0.5596, 0.664, 0.654, 0.3384, 0.6765, 0.654, 0.3384, 0.6765, 0.654, 0.3384, 0.6765, 0.8657, -0.1313, 0.4831, 0.8657, -0.1313, 0.4831, 0.8657, -0.1313, 0.4831, 0.627, -0.4216, 0.6551, 0.627, -0.4216, 0.6551, 0.627, -0.4216, 0.6551, 0.4304, -0.6421, 0.6345, 0.4304, -0.6421, 0.6345, 0.4304, -0.6421, 0.6345, 0.2015, -0.8483, 0.4897, 0.2015, -0.8483, 0.4897, 0.2015, -0.8483, 0.4897, -0.002865, 0.7818, 0.6236, -0.002865, 0.7818, 0.6236, -0.002865, 0.7818, 0.6236, 0.4696, 0.5215, 0.7124, 0.4696, 0.5215, 0.7124, 0.4696, 0.5215, 0.7124, 0.6332, 0.3084, 0.7099, 0.6332, 0.3084, 0.7099, 0.6332, 0.3084, 0.7099, 0.6562, 0.1419, 0.7412, 0.6562, 0.1419, 0.7412, 0.6562, 0.1419, 0.7412, 0.9729, -0.06416, 0.2223, 0.9729, -0.06416, 0.2223, 0.9729, -0.06416, 0.2223, 0.602, -0.4322, 0.6714, 0.602, -0.4322, 0.6714, 0.602, -0.4322, 0.6714, 0.1424, -0.9369, -0.3194, 0.1424, -0.9369, -0.3194, 0.1424, -0.9369, -0.3194, 0.0595, -0.9874, -0.1465, 0.0595, -0.9874, -0.1465, 0.0595, -0.9874, -0.1465, 0.2121, -0.9302, -0.2994, 0.2121, -0.9302, -0.2994, 0.2121, -0.9302, -0.2994, 0.1546, -0.9638, -0.2171, 0.1546, -0.9638, -0.2171, 0.1546, -0.9638, -0.2171, 0.2311, -0.9626, -0.1412, 0.2311, -0.9626, -0.1412, 0.2311, -0.9626, -0.1412, 0.3591, -0.881, -0.3081, 0.3591, -0.881, -0.3081, 0.3591, -0.881, -0.3081, 0.3421, -0.9269, -0.1547, 0.3421, -0.9269, -0.1547, 0.3421, -0.9269, -0.1547, 0.54, -0.838, -0.07858, 0.54, -0.838, -0.07858, 0.54, -0.838, -0.07858, 0.5949, -0.7456, -0.3004, 0.5949, -0.7456, -0.3004, 0.5949, -0.7456, -0.3004, 0.5317, -0.7965, -0.2879, 0.5317, -0.7965, -0.2879, 0.5317, -0.7965, -0.2879, 0.537, -0.8208, -0.1948, 0.537, -0.8208, -0.1948, 0.537, -0.8208, -0.1948, 0.7048, -0.7087, -0.03249, 0.7048, -0.7087, -0.03249, 0.7048, -0.7087, -0.03249, 0.7896, -0.551, -0.2699, 0.7896, -0.551, -0.2699, 0.7896, -0.551, -0.2699, 0.7296, -0.6285, -0.2696, 0.7296, -0.6285, -0.2696, 0.7296, -0.6285, -0.2696, 0.7205, -0.6823, -0.1238, 0.7205, -0.6823, -0.1238, 0.7205, -0.6823, -0.1238, 0.806, -0.5908, 0.03622, 0.806, -0.5908, 0.03622, 0.806, -0.5908, 0.03622, 0.7749, -0.632, -0.01151, 0.7749, -0.632, -0.01151, 0.7749, -0.632, -0.01151, 0.872, -0.4666, 0.148, 0.872, -0.4666, 0.148, 0.872, -0.4666, 0.148, 0.8853, -0.4075, -0.2241, 0.8853, -0.4075, -0.2241, 0.8853, -0.4075, -0.2241, 0.9354, -0.3454, -0.07576, 0.9354, -0.3454, -0.07576, 0.9354, -0.3454, -0.07576, 0.9142, -0.4019, -0.05209, 0.9142, -0.4019, -0.05209, 0.9142, -0.4019, -0.05209, 0.927, -0.3695, 0.06404, 0.927, -0.3695, 0.06404, 0.927, -0.3695, 0.06404, 0.9299, -0.2818, -0.2362, 0.9299, -0.2818, -0.2362, 0.9299, -0.2818, -0.2362, 0.9837, -0.09823, -0.1504, 0.9837, -0.09823, -0.1504, 0.9837, -0.09823, -0.1504, 0.9821, -0.1864, -0.02796, 0.9821, -0.1864, -0.02796, 0.9821, -0.1864, -0.02796, 0.9636, -0.2503, 0.09425, 0.9636, -0.2503, 0.09425, 0.9636, -0.2503, 0.09425, 0.9959, 0.06832, -0.05963, 0.9959, 0.06832, -0.05963, 0.9959, 0.06832, -0.05963, -0.9018, -0.1411, -0.4085, -0.9018, -0.1411, -0.4085, -0.9018, -0.1411, -0.4085, 0.208, 0.8973, -0.3894, 0.208, 0.8973, -0.3894, 0.208, 0.8973, -0.3894, 0.8631, 0.5024, -0.05245, 0.8631, 0.5024, -0.05245, 0.8631, 0.5024, -0.05245, 0.8711, 0.4887, -0.04856, 0.8711, 0.4887, -0.04856, 0.8711, 0.4887, -0.04856, 0.9548, 0.2904, -0.06394, 0.9548, 0.2904, -0.06394, 0.9548, 0.2904, -0.06394, 0.893, 0.3911, 0.2228, 0.893, 0.3911, 0.2228, 0.893, 0.3911, 0.2228, 0.7984, 0.4883, 0.3522, 0.7984, 0.4883, 0.3522, 0.7984, 0.4883, 0.3522, 0.7263, 0.3088, 0.6141, 0.7263, 0.3088, 0.6141, 0.7263, 0.3088, 0.6141, 0.766, 0.6318, -0.1187, 0.766, 0.6318, -0.1187, 0.766, 0.6318, -0.1187, 0.6447, 0.7644, 0.00923, 0.6447, 0.7644, 0.00923, 0.6447, 0.7644, 0.00923, 0.8096, 0.5864, 0.02559, 0.8096, 0.5864, 0.02559, 0.8096, 0.5864, 0.02559, 0.6686, 0.7181, 0.1932, 0.6686, 0.7181, 0.1932, 0.6686, 0.7181, 0.1932, 0.4893, 0.872, -0.01776, 0.4893, 0.872, -0.01776, 0.4893, 0.872, -0.01776, 0.5937, 0.7931, 0.1364, 0.5937, 0.7931, 0.1364, 0.5937, 0.7931, 0.1364, 0.6078, 0.773, 0.1818, 0.6078, 0.773, 0.1818, 0.6078, 0.773, 0.1818, 0.3313, 0.9435, 0.002777, 0.3313, 0.9435, 0.002777, 0.3313, 0.9435, 0.002777, 0.2907, 0.9007, 0.3228, 0.2907, 0.9007, 0.3228, 0.2907, 0.9007, 0.3228, 0.2979, 0.9378, 0.1782, 0.2979, 0.9378, 0.1782, 0.2979, 0.9378, 0.1782, 0.1959, 0.9803, 0.02486, 0.1959, 0.9803, 0.02486, 0.1959, 0.9803, 0.02486, 0.2396, 0.9643, -0.1131, 0.2396, 0.9643, -0.1131, 0.2396, 0.9643, -0.1131, 0.3437, 0.9352, -0.0854, 0.3437, 0.9352, -0.0854, 0.3437, 0.9352, -0.0854, 0.1587, 0.9827, -0.09557, 0.1587, 0.9827, -0.09557, 0.1587, 0.9827, -0.09557, 0.0656, 0.9417, 0.33, 0.0656, 0.9417, 0.33, 0.0656, 0.9417, 0.33, -0.01122, 0.9045, 0.4263, -0.01122, 0.9045, 0.4263, -0.01122, 0.9045, 0.4263, 0.3559, 0.85, 0.3883, 0.3559, 0.85, 0.3883, 0.3559, 0.85, 0.3883, 0.5005, 0.7769, 0.382, 0.5005, 0.7769, 0.382, 0.5005, 0.7769, 0.382, 0.6462, 0.6922, 0.3214, 0.6462, 0.6922, 0.3214, 0.6462, 0.6922, 0.3214, 0.8845, 0.4198, 0.2034, 0.8845, 0.4198, 0.2034, 0.8845, 0.4198, 0.2034, 0.9774, 0.02323, 0.2101, 0.9774, 0.02323, 0.2101, 0.9774, 0.02323, 0.2101, 0.9707, -0.1801, 0.1588, 0.9707, -0.1801, 0.1588, 0.9707, -0.1801, 0.1588, 0.5487, -0.8349, 0.04379, 0.5487, -0.8349, 0.04379, 0.5487, -0.8349, 0.04379, 0.4665, -0.8794, 0.09463, 0.4665, -0.8794, 0.09463, 0.4665, -0.8794, 0.09463, 0.3206, -0.9453, 0.05924, 0.3206, -0.9453, 0.05924, 0.3206, -0.9453, 0.05924, 0.2811, 0.9504, 0.1334, 0.2811, 0.9504, 0.1334, 0.2811, 0.9504, 0.1334, 0.8164, 0.5658, 0.1155, 0.8164, 0.5658, 0.1155, 0.8164, 0.5658, 0.1155, 0.9498, 0.2919, 0.1127, 0.9498, 0.2919, 0.1127, 0.9498, 0.2919, 0.1127, 0.9961, 0.06332, 0.06195, 0.9961, 0.06332, 0.06195, 0.9961, 0.06332, 0.06195, 0.4314, 0.8501, 0.3021, 0.4314, 0.8501, 0.3021, 0.4314, 0.8501, 0.3021, 0.9664, 0.09945, -0.2371, 0.9664, 0.09945, -0.2371, 0.9664, 0.09945, -0.2371, 0.943, 0.01101, -0.3326, 0.943, 0.01101, -0.3326, 0.943, 0.01101, -0.3326, 0.3513, -0.8481, -0.3967, 0.3513, -0.8481, -0.3967, 0.3513, -0.8481, -0.3967, 0.4324, 0.02026, 0.9014, 0.4324, 0.02026, 0.9014, 0.4324, 0.02026, 0.9014, 0.1497, 0.04413, 0.9877, 0.1497, 0.04413, 0.9877, 0.1497, 0.04413, 0.9877, 0.9858, -0.1368, 0.09732, 0.9858, -0.1368, 0.09732, 0.9858, -0.1368, 0.09732, 0.9635, -0.2675, -0.01239, 0.9635, -0.2675, -0.01239, 0.9635, -0.2675, -0.01239, 0.07516, -0.3545, 0.932, 0.07516, -0.3545, 0.932, 0.07516, -0.3545, 0.932, 0.6012, -0.3778, 0.7042, 0.6012, -0.3778, 0.7042, 0.6012, -0.3778, 0.7042, 0.06995, -0.3586, 0.9309, 0.06995, -0.3586, 0.9309, 0.06995, -0.3586, 0.9309, 0.863, -0.4973, 0.08939, 0.863, -0.4973, 0.08939, 0.863, -0.4973, 0.08939, 0.863, -0.4973, 0.08939, 0.8889, -0.4555, -0.04769, 0.8889, -0.4555, -0.04769, 0.8889, -0.4555, -0.04769, 0.8889, -0.4555, -0.04769, 0.4295, -0.6312, 0.6459, 0.4295, -0.6312, 0.6459, 0.4295, -0.6312, 0.6459, 0.8817, -0.4566, 0.1191, 0.8817, -0.4566, 0.1191, 0.8817, -0.4566, 0.1191, 0.8817, -0.4566, 0.1191, 0.1782, -0.6576, 0.732, 0.1782, -0.6576, 0.732, 0.1782, -0.6576, 0.732, 0.5374, -0.6595, 0.5256, 0.5374, -0.6595, 0.5256, 0.5374, -0.6595, 0.5256, -0.7181, -0.2261, -0.6582, -0.7181, -0.2261, -0.6582, -0.7181, -0.2261, -0.6582, 0.7834, -0.6065, -0.1357, 0.7834, -0.6065, -0.1357, 0.7834, -0.6065, -0.1357, 0.7834, -0.6065, -0.1357, 0.629, -0.6645, 0.4034, 0.629, -0.6645, 0.4034, 0.629, -0.6645, 0.4034, 0.1484, -0.4765, 0.8666, 0.1484, -0.4765, 0.8666, 0.1484, -0.4765, 0.8666, 0.9524, -0.2846, -0.1088, 0.9524, -0.2846, -0.1088, 0.9524, -0.2846, -0.1088, 0.4701, -0.4539, 0.7569, 0.4701, -0.4539, 0.7569, 0.4701, -0.4539, 0.7569, 0.9396, -0.287, 0.1865, 0.9396, -0.287, 0.1865, 0.9396, -0.287, 0.1865, 0.9764, 0.06276, -0.2065, 0.9764, 0.06276, -0.2065, 0.9764, 0.06276, -0.2065, 0.9977, -0.0435, 0.05258, 0.9977, -0.0435, 0.05258, 0.9977, -0.0435, 0.05258, -0.02173, -0.8521, 0.5229, -0.02173, -0.8521, 0.5229, -0.02173, -0.8521, 0.5229, 0.8931, -0.1085, -0.4366, 0.8931, -0.1085, -0.4366, 0.8931, -0.1085, -0.4366, -0.7685, -0.276, -0.5772, -0.7685, -0.276, -0.5772, -0.7685, -0.276, -0.5772, -0.8494, -0.1644, -0.5015, -0.8494, -0.1644, -0.5015, -0.8494, -0.1644, -0.5015, -0.2847, 0.1311, 0.9496, -0.2847, 0.1311, 0.9496, -0.2847, 0.1311, 0.9496, -0.136, -0.278, -0.9509, -0.136, -0.278, -0.9509, -0.136, -0.278, -0.9509, -0.9972, -0.07369, -0.01013, -0.9972, -0.07369, -0.01013, -0.9972, -0.07369, -0.01013, -0.9597, -0.2213, -0.173, -0.9597, -0.2213, -0.173, -0.9597, -0.2213, -0.173, -0.9176, 0.07834, 0.3898, -0.9176, 0.07834, 0.3898, -0.9176, 0.07834, 0.3898, -0.8928, -0.4233, -0.1544, -0.8928, -0.4233, -0.1544, -0.8928, -0.4233, -0.1544, -0.9838, -0.003996, 0.1792, -0.9838, -0.003996, 0.1792, -0.9838, -0.003996, 0.1792, -0.4562, 0.3896, 0.8, -0.4562, 0.3896, 0.8, -0.4562, 0.3896, 0.8, -0.06918, -0.9455, -0.3183, -0.06918, -0.9455, -0.3183, -0.06918, -0.9455, -0.3183, -0.7279, 0.3649, 0.5805, -0.7279, 0.3649, 0.5805, -0.7279, 0.3649, 0.5805, -0.9492, -0.08745, 0.3023, -0.9492, -0.08745, 0.3023, -0.9492, -0.08745, 0.3023, -0.5866, -0.6423, -0.4933, -0.5866, -0.6423, -0.4933, -0.5866, -0.6423, -0.4933, -0.2635, 0.5183, 0.8136, -0.2635, 0.5183, 0.8136, -0.2635, 0.5183, 0.8136, -0.4987, -0.59, -0.635, -0.4987, -0.59, -0.635, -0.4987, -0.59, -0.635, -0.9666, 0.003811, 0.2564, -0.9666, 0.003811, 0.2564, -0.9666, 0.003811, 0.2564, -0.5003, 0.7177, 0.4843, -0.5003, 0.7177, 0.4843, -0.5003, 0.7177, 0.4843, -0.9222, -0.1677, 0.3484, -0.9222, -0.1677, 0.3484, -0.9222, -0.1677, 0.3484, -0.812, -0.3593, 0.46, -0.812, -0.3593, 0.46, -0.812, -0.3593, 0.46, -0.7078, -0.6133, 0.3506, -0.7078, -0.6133, 0.3506, -0.7078, -0.6133, 0.3506, -0.5383, -0.7258, 0.4282, -0.5383, -0.7258, 0.4282, -0.5383, -0.7258, 0.4282, -0.4636, -0.7186, 0.5184, -0.4636, -0.7186, 0.5184, -0.4636, -0.7186, 0.5184, -0.1534, 0.5851, 0.7963, -0.1534, 0.5851, 0.7963, -0.1534, 0.5851, 0.7963, -0.8138, 0.04604, 0.5793, -0.8138, 0.04604, 0.5793, -0.8138, 0.04604, 0.5793, -0.6541, -0.6663, 0.3579, -0.6541, -0.6663, 0.3579, -0.6541, -0.6663, 0.3579, -0.5951, -0.7996, -0.08016, -0.5951, -0.7996, -0.08016, -0.5951, -0.7996, -0.08016, -0.03459, -0.9086, 0.4163, -0.03459, -0.9086, 0.4163, -0.03459, -0.9086, 0.4163, -0.1702, -0.9326, -0.3183, -0.1702, -0.9326, -0.3183, -0.1702, -0.9326, -0.3183, -0.2523, -0.9221, -0.2935, -0.2523, -0.9221, -0.2935, -0.2523, -0.9221, -0.2935, -0.2337, -0.9425, -0.2388, -0.2337, -0.9425, -0.2388, -0.2337, -0.9425, -0.2388, -0.2403, -0.9427, -0.2315, -0.2403, -0.9427, -0.2315, -0.2403, -0.9427, -0.2315, -0.3919, -0.9109, -0.1294, -0.3919, -0.9109, -0.1294, -0.3919, -0.9109, -0.1294, -0.5294, -0.8019, -0.2768, -0.5294, -0.8019, -0.2768, -0.5294, -0.8019, -0.2768, -0.6677, -0.7405, -0.07646, -0.6677, -0.7405, -0.07646, -0.6677, -0.7405, -0.07646, -0.5138, -0.8269, 0.2286, -0.5138, -0.8269, 0.2286, -0.5138, -0.8269, 0.2286, -0.5757, -0.7662, -0.2857, -0.5757, -0.7662, -0.2857, -0.5757, -0.7662, -0.2857, -0.7406, -0.6084, 0.2852, -0.7406, -0.6084, 0.2852, -0.7406, -0.6084, 0.2852, -0.7631, -0.5951, -0.252, -0.7631, -0.5951, -0.252, -0.7631, -0.5951, -0.252, -0.7846, -0.6058, -0.1317, -0.7846, -0.6058, -0.1317, -0.7846, -0.6058, -0.1317, -0.912, -0.4071, -0.04973, -0.912, -0.4071, -0.04973, -0.912, -0.4071, -0.04973, -0.8366, -0.547, 0.02937, -0.8366, -0.547, 0.02937, -0.8366, -0.547, 0.02937, -0.8608, -0.5088, 0.01103, -0.8608, -0.5088, 0.01103, -0.8608, -0.5088, 0.01103, -0.8742, -0.4845, 0.03263, -0.8742, -0.4845, 0.03263, -0.8742, -0.4845, 0.03263, -0.8028, -0.5335, 0.2663, -0.8028, -0.5335, 0.2663, -0.8028, -0.5335, 0.2663, -0.8675, -0.436, -0.2394, -0.8675, -0.436, -0.2394, -0.8675, -0.436, -0.2394, -0.9252, -0.325, -0.1958, -0.9252, -0.325, -0.1958, -0.9252, -0.325, -0.1958, -0.9329, -0.3534, -0.06992, -0.9329, -0.3534, -0.06992, -0.9329, -0.3534, -0.06992, -0.9694, -0.2244, 0.09968, -0.9694, -0.2244, 0.09968, -0.9694, -0.2244, 0.09968, -0.9238, -0.3821, -0.02436, -0.9238, -0.3821, -0.02436, -0.9238, -0.3821, -0.02436, 0.7027, -0.6019, -0.3793, 0.7027, -0.6019, -0.3793, 0.7027, -0.6019, -0.3793, -0.9834, -0.07513, -0.1654, -0.9834, -0.07513, -0.1654, -0.9834, -0.07513, -0.1654, -0.9766, 0.1966, -0.08695, -0.9766, 0.1966, -0.08695, -0.9766, 0.1966, -0.08695, -0.9595, 0.2464, -0.1364, -0.9595, 0.2464, -0.1364, -0.9595, 0.2464, -0.1364, -0.9713, 0.2341, -0.04286, -0.9713, 0.2341, -0.04286, -0.9713, 0.2341, -0.04286, -0.8678, 0.2035, 0.4533, -0.8678, 0.2035, 0.4533, -0.8678, 0.2035, 0.4533, -0.8675, 0.4923, -0.07061, -0.8675, 0.4923, -0.07061, -0.8675, 0.4923, -0.07061, -0.7909, 0.5978, -0.1309, -0.7909, 0.5978, -0.1309, -0.7909, 0.5978, -0.1309, -0.828, 0.5602, -0.02546, -0.828, 0.5602, -0.02546, -0.828, 0.5602, -0.02546, -0.9051, 0.3733, 0.2036, -0.9051, 0.3733, 0.2036, -0.9051, 0.3733, 0.2036, -0.8051, 0.3534, 0.4764, -0.8051, 0.3534, 0.4764, -0.8051, 0.3534, 0.4764, -0.5909, 0.7974, -0.1229, -0.5909, 0.7974, -0.1229, -0.5909, 0.7974, -0.1229, -0.7789, 0.6231, 0.07121, -0.7789, 0.6231, 0.07121, -0.7789, 0.6231, 0.07121, -0.7401, 0.6353, 0.2206, -0.7401, 0.6353, 0.2206, -0.7401, 0.6353, 0.2206, -0.4435, 0.8809, 0.1653, -0.4435, 0.8809, 0.1653, -0.4435, 0.8809, 0.1653, -0.5639, 0.7898, 0.2412, -0.5639, 0.7898, 0.2412, -0.5639, 0.7898, 0.2412, -0.6192, 0.7528, 0.2232, -0.6192, 0.7528, 0.2232, -0.6192, 0.7528, 0.2232, -0.3879, 0.9144, -0.1158, -0.3879, 0.9144, -0.1158, -0.3879, 0.9144, -0.1158, -0.468, 0.8834, 0.02586, -0.468, 0.8834, 0.02586, -0.468, 0.8834, 0.02586, -0.1814, 0.9432, 0.2782, -0.1814, 0.9432, 0.2782, -0.1814, 0.9432, 0.2782, -0.1808, 0.9764, 0.1179, -0.1808, 0.9764, 0.1179, -0.1808, 0.9764, 0.1179, -0.3185, 0.9475, 0.02721, -0.3185, 0.9475, 0.02721, -0.3185, 0.9475, 0.02721, -0.3189, 0.9318, 0.1735, -0.3189, 0.9318, 0.1735, -0.3189, 0.9318, 0.1735, -0.2488, 0.9443, 0.2153, -0.2488, 0.9443, 0.2153, -0.2488, 0.9443, 0.2153, -0.2018, 0.9747, -0.09591, -0.2018, 0.9747, -0.09591, -0.2018, 0.9747, -0.09591, 0.01197, 0.9997, 0.02025, 0.01197, 0.9997, 0.02025, 0.01197, 0.9997, 0.02025, 0.03989, 0.987, 0.1559, 0.03989, 0.987, 0.1559, 0.03989, 0.987, 0.1559, -0.3714, 0.8584, 0.3538, -0.3714, 0.8584, 0.3538, -0.3714, 0.8584, 0.3538, -0.9721, -0.1713, 0.16, -0.9721, -0.1713, 0.16, -0.9721, -0.1713, 0.16, -0.9497, -0.3045, 0.07332, -0.9497, -0.3045, 0.07332, -0.9497, -0.3045, 0.07332, -0.7148, -0.6964, 0.06415, -0.7148, -0.6964, 0.06415, -0.7148, -0.6964, 0.06415, -0.3683, -0.9296, 0.01195, -0.3683, -0.9296, 0.01195, -0.3683, -0.9296, 0.01195, 0.06429, -0.9969, 0.04535, 0.06429, -0.9969, 0.04535, 0.06429, -0.9969, 0.04535, -0.6527, 0.756, 0.0499, -0.6527, 0.756, 0.0499, -0.6527, 0.756, 0.0499, -0.906, 0.3954, 0.1511, -0.906, 0.3954, 0.1511, -0.906, 0.3954, 0.1511, -0.972, 0.2119, 0.1019, -0.972, 0.2119, 0.1019, -0.972, 0.2119, 0.1019, -0.9967, 0.03581, 0.07315, -0.9967, 0.03581, 0.07315, -0.9967, 0.03581, 0.07315, -0.8123, -0.5832, 0.001324, -0.8123, -0.5832, 0.001324, -0.8123, -0.5832, 0.001324, -0.4215, -0.9008, -0.1043, -0.4215, -0.9008, -0.1043, -0.4215, -0.9008, -0.1043, -0.1981, -0.9685, -0.1512, -0.1981, -0.9685, -0.1512, -0.1981, -0.9685, -0.1512, -0.4597, 0.8569, 0.2334, -0.4597, 0.8569, 0.2334, -0.4597, 0.8569, 0.2334, -0.6553, 0.7455, 0.1219, -0.6553, 0.7455, 0.1219, -0.6553, 0.7455, 0.1219, -0.8571, 0.515, -0.01494, -0.8571, 0.515, -0.01494, -0.8571, 0.515, -0.01494, -0.9093, -0.052, -0.4129, -0.9093, -0.052, -0.4129, -0.9093, -0.052, -0.4129, -0.7829, -0.3845, -0.4891, -0.7829, -0.3845, -0.4891, -0.7829, -0.3845, -0.4891, -0.7788, -0.4094, -0.4752, -0.7788, -0.4094, -0.4752, -0.7788, -0.4094, -0.4752, -0.6718, -0.5617, -0.4828, -0.6718, -0.5617, -0.4828, -0.6718, -0.5617, -0.4828, -0.6424, -0.5816, -0.4991, -0.6424, -0.5816, -0.4991, -0.6424, -0.5816, -0.4991, -0.5208, -0.2206, 0.8247, -0.5208, -0.2206, 0.8247, -0.5208, -0.2206, 0.8247, -0.7582, -0.09059, 0.6457, -0.7582, -0.09059, 0.6457, -0.7582, -0.09059, 0.6457, -0.8929, -0.172, 0.4161, -0.8929, -0.172, 0.4161, -0.8929, -0.172, 0.4161, -0.291, 0.09997, 0.9515, -0.291, 0.09997, 0.9515, -0.291, 0.09997, 0.9515, -0.4622, -0.3047, 0.8328, -0.4622, -0.3047, 0.8328, -0.4622, -0.3047, 0.8328, -0.9355, -0.3192, -0.1517, -0.9355, -0.3192, -0.1517, -0.9355, -0.3192, -0.1517, -0.9355, -0.3192, -0.1517, -0.4495, -0.5356, 0.7149, -0.4495, -0.5356, 0.7149, -0.4495, -0.5356, 0.7149, -0.04944, -0.6513, 0.7572, -0.04944, -0.6513, 0.7572, -0.04944, -0.6513, 0.7572, -0.8942, -0.4377, -0.09438, -0.8942, -0.4377, -0.09438, -0.8942, -0.4377, -0.09438, -0.8942, -0.4377, -0.09438, -0.591, -0.6534, 0.473, -0.591, -0.6534, 0.473, -0.591, -0.6534, 0.473, -0.8856, -0.4384, -0.1534, -0.8856, -0.4384, -0.1534, -0.8856, -0.4384, -0.1534, -0.6519, -0.5348, 0.5375, -0.6519, -0.5348, 0.5375, -0.6519, -0.5348, 0.5375, -0.9524, -0.2874, -0.1015, -0.9524, -0.2874, -0.1015, -0.9524, -0.2874, -0.1015, -0.9716, -0.2263, 0.06923, -0.9716, -0.2263, 0.06923, -0.9716, -0.2263, 0.06923, -0.97, 0.08982, -0.226, -0.97, 0.08982, -0.226, -0.97, 0.08982, -0.226, -0.9992, -0.006055, 0.03893, -0.9992, -0.006055, 0.03893, -0.9992, -0.006055, 0.03893, 0.009691, -0.9778, 0.2092, 0.009691, -0.9778, 0.2092, 0.009691, -0.9778, 0.2092, -0.3471, -0.9147, -0.2069, -0.3471, -0.9147, -0.2069, -0.3471, -0.9147, -0.2069, 0.9144, 0.03101, 0.4037, 0.9144, 0.03101, 0.4037, 0.9144, 0.03101, 0.4037, -0.9204, 0.000993, -0.391, -0.9204, 0.000993, -0.391, -0.9204, 0.000993, -0.391, -0.8264, -0.5301, -0.1899, -0.8264, -0.5301, -0.1899, -0.8264, -0.5301, -0.1899, -0.8589, -0.4575, -0.2303, -0.8589, -0.4575, -0.2303, -0.8589, -0.4575, -0.2303, -0.7854, 0.416, -0.4584, -0.7854, 0.416, -0.4584, -0.7854, 0.416, -0.4584, 0.3339, 0.9406, -0.06098, 0.3339, 0.9406, -0.06098, 0.3339, 0.9406, -0.06098, -0.4319, -0.9017, 0.01729, -0.4319, -0.9017, 0.01729, -0.4319, -0.9017, 0.01729, -0.9474, -0.08301, -0.3091, -0.9474, -0.08301, -0.3091, -0.9474, -0.08301, -0.3091, 0.7283, -0.6635, 0.1714, 0.7283, -0.6635, 0.1714, 0.7283, -0.6635, 0.1714, 0.8623, -0.4495, 0.2332, 0.8623, -0.4495, 0.2332, 0.8623, -0.4495, 0.2332, 0.9644, -0.1263, 0.2322, 0.9644, -0.1263, 0.2322, 0.9644, -0.1263, 0.2322, -0.9338, -0.04446, -0.3549, -0.9338, -0.04446, -0.3549, -0.9338, -0.04446, -0.3549, -0.1808, -0.9311, -0.3168, -0.1808, -0.9311, -0.3168, -0.1808, -0.9311, -0.3168, -0.2202, 0.9746, 0.04122, -0.2202, 0.9746, 0.04122, -0.2202, 0.9746, 0.04122, -0.8423, -0.3384, -0.4195, -0.8423, -0.3384, -0.4195, -0.8423, -0.3384, -0.4195, -0.7663, -0.4267, -0.4803, -0.7663, -0.4267, -0.4803, -0.7663, -0.4267, -0.4803, 0.9557, 0.1264, 0.266, 0.9557, 0.1264, 0.266, 0.9557, 0.1264, 0.266, 0.8272, 0.4629, 0.3187, 0.8272, 0.4629, 0.3187, 0.8272, 0.4629, 0.3187, 0.3191, -0.8669, -0.383, 0.3191, -0.8669, -0.383, 0.3191, -0.8669, -0.383, 0.7029, 0.6327, 0.3251, 0.7029, 0.6327, 0.3251, 0.7029, 0.6327, 0.3251, 0.8728, -0.4574, -0.1704, 0.8728, -0.4574, -0.1704, 0.8728, -0.4574, -0.1704, -0.8777, 0.1861, -0.4415, -0.8777, 0.1861, -0.4415, -0.8777, 0.1861, -0.4415, -0.6643, -0.2659, -0.6986, -0.6643, -0.2659, -0.6986, -0.6643, -0.2659, -0.6986, -0.4301, -0.7281, -0.5338, -0.4301, -0.7281, -0.5338, -0.4301, -0.7281, -0.5338, -0.558, -0.6713, -0.4878, -0.558, -0.6713, -0.4878, -0.558, -0.6713, -0.4878, -0.8318, -0.04726, -0.553, -0.8318, -0.04726, -0.553, -0.8318, -0.04726, -0.553, -0.8661, -0.1057, -0.4886, -0.8661, -0.1057, -0.4886, -0.8661, -0.1057, -0.4886, -0.8085, 0.01485, -0.5883, -0.8085, 0.01485, -0.5883, -0.8085, 0.01485, -0.5883, -0.9507, 0.2366, -0.2004, -0.9507, 0.2366, -0.2004, -0.9507, 0.2366, -0.2004, -0.4377, 0.7107, 0.5508, -0.4377, 0.7107, 0.5508, -0.4377, 0.7107, 0.5508, 0.9461, 0.2808, -0.1616, 0.9461, 0.2808, -0.1616, 0.9461, 0.2808, -0.1616, 0.8555, -0.0487, -0.5154, 0.8555, -0.0487, -0.5154, 0.8555, -0.0487, -0.5154, 0.8668, -0.02212, -0.4981, 0.8668, -0.02212, -0.4981, 0.8668, -0.02212, -0.4981, 0.8018, -0.3061, -0.5132, 0.8018, -0.3061, -0.5132, 0.8018, -0.3061, -0.5132, 0.4482, -0.622, -0.642, 0.4482, -0.622, -0.642, 0.4482, -0.622, -0.642, -0.6496, -0.6706, 0.3582, -0.6496, -0.6706, 0.3582, -0.6496, -0.6706, 0.3582, 0.572, 0.7588, -0.3115, 0.572, 0.7588, -0.3115, 0.572, 0.7588, -0.3115, 0.952, 0.05341, -0.3014, 0.952, 0.05341, -0.3014, 0.952, 0.05341, -0.3014, 0.6826, 0.6669, -0.2986, 0.6826, 0.6669, -0.2986, 0.6826, 0.6669, -0.2986, -0.9451, 0.2034, 0.2558, -0.9451, 0.2034, 0.2558, -0.9451, 0.2034, 0.2558, 0.6955, -0.5957, -0.4018, 0.6955, -0.5957, -0.4018, 0.6955, -0.5957, -0.4018, -0.8733, -0.433, 0.2232, -0.8733, -0.433, 0.2232, -0.8733, -0.433, 0.2232, -0.9384, -0.3221, 0.1252, -0.9384, -0.3221, 0.1252, -0.9384, -0.3221, 0.1252, -0.9244, -0.3719, 0.08416, -0.9244, -0.3719, 0.08416, -0.9244, -0.3719, 0.08416, 0.9341, 0.01767, -0.3566, 0.9341, 0.01767, -0.3566, 0.9341, 0.01767, -0.3566, -0.127, -0.9056, -0.4047, -0.127, -0.9056, -0.4047, -0.127, -0.9056, -0.4047, 0.6935, 0.7116, -0.1126, 0.6935, 0.7116, -0.1126, 0.6935, 0.7116, -0.1126, 0.6957, -0.3828, -0.6079, 0.6957, -0.3828, -0.6079, 0.6957, -0.3828, -0.6079, -0.9712, -0.2011, -0.1278, -0.9712, -0.2011, -0.1278, -0.9712, -0.2011, -0.1278, -0.8913, -0.187, 0.413, -0.8913, -0.187, 0.413, -0.8913, -0.187, 0.413, -0.9264, 0.07039, 0.3698, -0.9264, 0.07039, 0.3698, -0.9264, 0.07039, 0.3698, -0.8626, 0.2788, 0.4221, -0.8626, 0.2788, 0.4221, -0.8626, 0.2788, 0.4221, -0.1092, 0.9749, -0.1943, -0.1092, 0.9749, -0.1943, -0.1092, 0.9749, -0.1943, -0.4527, 0.8017, -0.3903, -0.4527, 0.8017, -0.3903, -0.4527, 0.8017, -0.3903, 0.7216, 0.4741, -0.5045, 0.7216, 0.4741, -0.5045, 0.7216, 0.4741, -0.5045, 0.2344, -0.05171, -0.9708, 0.2344, -0.05171, -0.9708, 0.2344, -0.05171, -0.9708, 0.8602, 0.1836, -0.4758, 0.8602, 0.1836, -0.4758, 0.8602, 0.1836, -0.4758, 0.8748, -0.4486, -0.183, 0.8748, -0.4486, -0.183, 0.8748, -0.4486, -0.183, -0.9402, -0.3384, -0.0381, -0.9402, -0.3384, -0.0381, -0.9402, -0.3384, -0.0381, -0.7181, 0.3606, -0.5952, -0.7181, 0.3606, -0.5952, -0.7181, 0.3606, -0.5952, -0.1766, -0.04413, -0.9833, -0.1766, -0.04413, -0.9833, -0.1766, -0.04413, -0.9833, -0.108, 0.01457, -0.994, -0.108, 0.01457, -0.994, -0.108, 0.01457, -0.994, -0.5587, -0.2439, -0.7927, -0.5587, -0.2439, -0.7927, -0.5587, -0.2439, -0.7927, -0.9194, 0.2617, -0.2938, -0.9194, 0.2617, -0.2938, -0.9194, 0.2617, -0.2938, -0.9301, -0.01826, -0.367, -0.9301, -0.01826, -0.367, -0.9301, -0.01826, -0.367, 0.04273, 0.3732, -0.9268, 0.04273, 0.3732, -0.9268, 0.04273, 0.3732, -0.9268, -0.7635, 0.05139, -0.6437, -0.7635, 0.05139, -0.6437, -0.7635, 0.05139, -0.6437, 0.09133, 0.01832, -0.9957, 0.09133, 0.01832, -0.9957, 0.09133, 0.01832, -0.9957, 0.5563, -0.014, -0.8309, 0.5563, -0.014, -0.8309, 0.5563, -0.014, -0.8309, -0.0395, -0.04413, -0.9982, -0.0395, -0.04413, -0.9982, -0.0395, -0.04413, -0.9982, -0.7499, -0.1341, -0.6478, -0.7499, -0.1341, -0.6478, -0.7499, -0.1341, -0.6478, -0.709, -0.1349, -0.6922, -0.709, -0.1349, -0.6922, -0.709, -0.1349, -0.6922, -0.7069, -0.2173, -0.6731, -0.7069, -0.2173, -0.6731, -0.7069, -0.2173, -0.6731, -0.7506, -0.2361, -0.6172, -0.7506, -0.2361, -0.6172, -0.7506, -0.2361, -0.6172, 0.8374, -0.2967, -0.4591, 0.8374, -0.2967, -0.4591, 0.8374, -0.2967, -0.4591, -0.6418, 0.6659, -0.3804, -0.6418, 0.6659, -0.3804, -0.6418, 0.6659, -0.3804, -0.7638, 0.5889, 0.2642, -0.7638, 0.5889, 0.2642, -0.7638, 0.5889, 0.2642, -0.7943, -0.3045, -0.5257, -0.7943, -0.3045, -0.5257, -0.7943, -0.3045, -0.5257, 0.1427, -0.4606, 0.8761, 0.1427, -0.4606, 0.8761, 0.1427, -0.4606, 0.8761, 0.2098, 0.9604, -0.1834, 0.2098, 0.9604, -0.1834, 0.2098, 0.9604, -0.1834, 0.4125, 0.8367, -0.3602, 0.4125, 0.8367, -0.3602, 0.4125, 0.8367, -0.3602, 0.6476, -0.6837, 0.3365, 0.6476, -0.6837, 0.3365, 0.6476, -0.6837, 0.3365, 0.878, -0.156, -0.4524, 0.878, -0.156, -0.4524, 0.878, -0.156, -0.4524, 0.8311, -0.4032, 0.3831, 0.8311, -0.4032, 0.3831, 0.8311, -0.4032, 0.3831, 0.02253, -0.1116, 0.9935, 0.02253, -0.1116, 0.9935, 0.02253, -0.1116, 0.9935, 0.02253, -0.1116, 0.9935, 0.8745, 0.3967, -0.2791, 0.8745, 0.3967, -0.2791, 0.8745, 0.3967, -0.2791, -0.7521, -0.331, 0.5699, -0.7521, -0.331, 0.5699, -0.7521, -0.331, 0.5699, 0.8787, 0.3842, -0.2835, 0.8787, 0.3842, -0.2835, 0.8787, 0.3842, -0.2835, 0.1396, -0.1578, -0.9776, 0.1396, -0.1578, -0.9776, 0.1396, -0.1578, -0.9776, 0.1396, -0.1578, -0.9776, -0.02784, -0.5574, 0.8298, -0.02784, -0.5574, 0.8298, -0.02784, -0.5574, 0.8298, -0.0178, -0.6578, 0.753, -0.0178, -0.6578, 0.753, -0.0178, -0.6578, 0.753, 0.8787, 0.3842, -0.2835, 0.8787, 0.3842, -0.2835, 0.8787, 0.3842, -0.2835, 0.8745, 0.3967, -0.2791, 0.8745, 0.3967, -0.2791, 0.8745, 0.3967, -0.2791, 0.4125, 0.8367, -0.3602, 0.4125, 0.8367, -0.3602, 0.4125, 0.8367, -0.3602, 0.8275, -0.5176, 0.2176, 0.8275, -0.5176, 0.2176, 0.8275, -0.5176, 0.2176, 0.9794, 0.04396, -0.1971, 0.9794, 0.04396, -0.1971, 0.9794, 0.04396, -0.1971, -0.5143, -0.8552, 0.06361, -0.5143, -0.8552, 0.06361, -0.5143, -0.8552, 0.06361, -0.4916, -0.8382, -0.2362, -0.4916, -0.8382, -0.2362, -0.4916, -0.8382, -0.2362, 0.04649, -0.9191, 0.3912, 0.04649, -0.9191, 0.3912, 0.04649, -0.9191, 0.3912, 0.4746, -0.8217, -0.3156, 0.4746, -0.8217, -0.3156, 0.4746, -0.8217, -0.3156, 0.5733, -0.7939, -0.2026, 0.5733, -0.7939, -0.2026, 0.5733, -0.7939, -0.2026, -0.5694, -0.7096, -0.415, -0.5694, -0.7096, -0.415, -0.5694, -0.7096, -0.415, 0.9344, -0.1555, 0.3205, 0.9344, -0.1555, 0.3205, 0.9344, -0.1555, 0.3205, 0.9344, -0.1555, 0.3205, -0.2001, -0.08899, 0.9757, -0.2001, -0.08899, 0.9757, -0.2001, -0.08899, 0.9757, -0.2001, -0.08899, 0.9757, 0.3483, -0.08931, 0.9331, 0.3483, -0.08931, 0.9331, 0.3483, -0.08931, 0.9331, 0.3483, -0.08931, 0.9331, 0.8498, -0.1271, 0.5116, 0.8498, -0.1271, 0.5116, 0.8498, -0.1271, 0.5116, 0.8498, -0.1271, 0.5116, -0.6479, -0.7496, -0.1351, -0.6479, -0.7496, -0.1351, -0.6479, -0.7496, -0.1351, -0.1759, -0.2058, -0.9626, -0.1759, -0.2058, -0.9626, -0.1759, -0.2058, -0.9626, -0.1759, -0.2058, -0.9626, -0.2261, -0.02567, -0.9738, -0.2261, -0.02567, -0.9738, -0.2261, -0.02567, -0.9738, -0.1083, -0.1399, -0.9842, -0.1083, -0.1399, -0.9842, -0.1083, -0.1399, -0.9842, 0.6269, -0.7017, -0.3386, 0.6269, -0.7017, -0.3386, 0.6269, -0.7017, -0.3386, 0.1088, -0.145, -0.9834, 0.1088, -0.145, -0.9834, 0.1088, -0.145, -0.9834, 0.2137, -0.02895, -0.9765, 0.2137, -0.02895, -0.9765, 0.2137, -0.02895, -0.9765, 0.05886, -0.179, -0.9821, 0.05886, -0.179, -0.9821, 0.05886, -0.179, -0.9821, 0.05886, -0.179, -0.9821, 0.2031, -0.01001, -0.9791, 0.2031, -0.01001, -0.9791, 0.2031, -0.01001, -0.9791, -0.8367, -0.5231, 0.1622, -0.8367, -0.5231, 0.1622, -0.8367, -0.5231, 0.1622, -0.8785, -0.4381, -0.1905, -0.8785, -0.4381, -0.1905, -0.8785, -0.4381, -0.1905, -0.9328, -0.3518, 0.07808, -0.9328, -0.3518, 0.07808, -0.9328, -0.3518, 0.07808, -0.9328, -0.3518, 0.07808, -0.864, -0.492, 0.1066, -0.864, -0.492, 0.1066, -0.864, -0.492, 0.1066, -0.864, -0.492, 0.1066, 0.8745, -0.4782, 0.08054, 0.8745, -0.4782, 0.08054, 0.8745, -0.4782, 0.08054, 0.8071, -0.5426, -0.2328, 0.8071, -0.5426, -0.2328, 0.8071, -0.5426, -0.2328, 0.8355, -0.5099, 0.205, 0.8355, -0.5099, 0.205, 0.8355, -0.5099, 0.205, 0.8793, -0.476, -0.0148, 0.8793, -0.476, -0.0148, 0.8793, -0.476, -0.0148, 0.8245, -0.5377, 0.1762, 0.8245, -0.5377, 0.1762, 0.8245, -0.5377, 0.1762, 0.8245, -0.5377, 0.1762, 0.8867, -0.458, -0.06278, 0.8867, -0.458, -0.06278, 0.8867, -0.458, -0.06278, 0.8867, -0.458, -0.06278, 0.7659, -0.1437, -0.6267, 0.7659, -0.1437, -0.6267, 0.7659, -0.1437, -0.6267, 0.777, -0.4436, -0.4466, 0.777, -0.4436, -0.4466, 0.777, -0.4436, -0.4466, 0.8427, -0.3525, -0.4069, 0.8427, -0.3525, -0.4069, 0.8427, -0.3525, -0.4069, 0.2951, 0.01057, -0.9554, 0.2951, 0.01057, -0.9554, 0.2951, 0.01057, -0.9554, 0.6603, -0.06769, -0.748, 0.6603, -0.06769, -0.748, 0.6603, -0.06769, -0.748, 0.7229, -0.1917, -0.6638, 0.7229, -0.1917, -0.6638, 0.7229, -0.1917, -0.6638, 0.8647, -0.1322, -0.4846, 0.8647, -0.1322, -0.4846, 0.8647, -0.1322, -0.4846, 0.8595, -0.05886, -0.5078, 0.8595, -0.05886, -0.5078, 0.8595, -0.05886, -0.5078, 0.9655, -0.09426, -0.2428, 0.9655, -0.09426, -0.2428, 0.9655, -0.09426, -0.2428, 0.9376, 0.2073, -0.2791, 0.9376, 0.2073, -0.2791, 0.9376, 0.2073, -0.2791, 0.9395, 0.2059, -0.2737, 0.9395, 0.2059, -0.2737, 0.9395, 0.2059, -0.2737, 0.7488, -0.6362, 0.1859, 0.7488, -0.6362, 0.1859, 0.7488, -0.6362, 0.1859, 0.7488, -0.6362, 0.1859, 0.7524, -0.6163, 0.2326, 0.7524, -0.6163, 0.2326, 0.7524, -0.6163, 0.2326, 0.7006, -0.6794, 0.2181, 0.7006, -0.6794, 0.2181, 0.7006, -0.6794, 0.2181, -0.5383, -0.7258, 0.4282, -0.5383, -0.7258, 0.4282, -0.5383, -0.7258, 0.4282, -0.7078, -0.6133, 0.3506, -0.7078, -0.6133, 0.3506, -0.7078, -0.6133, 0.3506, 0.9743, -0.1301, -0.1841, 0.9743, -0.1301, -0.1841, 0.9743, -0.1301, -0.1841, 0.9175, -0.3368, 0.2114, 0.9175, -0.3368, 0.2114, 0.9175, -0.3368, 0.2114])] * 3)])

# ---- objects
ob_empty = bpy.data.objects.new('Empty', None)
ob_penguin = bpy.data.objects.new('Penguin', me_penguin)

# ---- transforms, parenting, visibility, modifiers, constraints
ob_empty.location = (0.0, 0.0, 0.0)
ob_empty.rotation_euler = (1.571, 0.0, 0.0)
ob_empty.empty_image_offset = (0.0, 0.0)
ob_empty.lineart.crease_threshold = 0.0
ob_penguin.parent = ob_empty
ob_penguin.matrix_parent_inverse = Matrix(((1.0, 0.0, 0.0, 0.0), (0.0, -4.371e-08, 1.0, 0.0), (0.0, -1.0, -4.371e-08, 0.0), (0.0, 0.0, 0.0, 1.0)))
ob_penguin.location = (0.0, 0.0, 0.0)
ob_penguin.color = (0.8, 0.8, 0.8, 1.0)
ob_penguin.lineart.crease_threshold = 0.0

# ---- collection membership
col_collection_1.objects.link(ob_empty)
col_collection_1.objects.link(ob_penguin)

# ---- scene / render settings (as saved in the file)
scene.frame_start = 1; scene.frame_end = 250; scene.frame_set(1)
scene.render.engine = 'CYCLES'
scene.render.resolution_percentage = 50
scene.render.dither_intensity = 0.0
scene.cycles.use_denoising = False
scene.cycles.samples = 128
scene.cycles.sampling_pattern = 'TABULATED_SOBOL'
scene.cycles.use_adaptive_sampling = False
scene.cycles.use_light_tree = False
scene.cycles.blur_glossy = 0.0
scene.cycles.sample_clamp_indirect = 0.0
scene.view_settings.view_transform = 'Standard'
bpy.context.view_layer.update()

# ---- added for rendering (the .blend has no active camera and no usable light): camera, sun
cam_auto = bpy.data.cameras.new('AutoCamera')
cam_auto.lens = 50.0
cam_auto.sensor_width = 36.0
cam_auto.clip_end = 1000.0
ob_auto_camera = bpy.data.objects.new('AutoCamera', cam_auto)
scene.collection.objects.link(ob_auto_camera)
ob_auto_camera.location = (3.03097, -3.6107, 3.61463)
ob_auto_camera.rotation_euler = (1.09748, -7.21219e-08, 0.694738)
scene.camera = ob_auto_camera
light_auto_sun = bpy.data.lights.new('AutoSun', 'SUN')
light_auto_sun.energy = 3.0
light_auto_sun.angle = 0.0523599
ob_auto_sun = bpy.data.objects.new('AutoSun', light_auto_sun)
scene.collection.objects.link(ob_auto_sun)
ob_auto_sun.rotation_euler = (0.872665, 0.174533, 0.523599)
bpy.context.view_layer.update()
